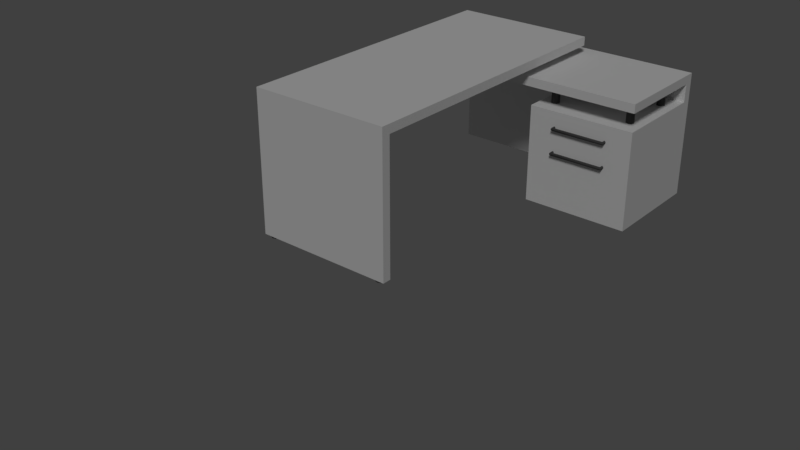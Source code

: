 # Source: desk.blend  (saved by Blender 2.78.0; exported with 4.5.12 LTS)
import bpy
from mathutils import Matrix  # noqa: F401  (used for matrix-valued properties, if any)

bpy.ops.wm.read_factory_settings(use_empty=True)
scene = bpy.context.scene
scene.name = 'Scene'

# ---- collections
col_collection_1 = bpy.data.collections.new('Collection 1'); scene.collection.children.link(col_collection_1)
col_collection_1.hide_render = True
col_collection_1.hide_viewport = True
col_collection_2 = bpy.data.collections.new('Collection 2'); scene.collection.children.link(col_collection_2)
col_collection_2.hide_render = True
col_collection_2.hide_viewport = True
col_collection_3 = bpy.data.collections.new('Collection 3'); scene.collection.children.link(col_collection_3)

# ---- materials (node trees are filled in below, after node groups)
mat_material_001 = bpy.data.materials.new('Material.001')
mat_material_001.alpha_threshold = 0.0
mat_material_001.use_transparent_shadow = False
mat_material_001.diffuse_color = (0.0561, 0.0519, 0.0, 1.0)
mat_material_001.roughness = 0.5
mat_material_002 = bpy.data.materials.new('Material.002')
mat_material_002.alpha_threshold = 0.0
mat_material_002.use_transparent_shadow = False
mat_material_002.diffuse_color = (0.07301, 0.07301, 0.07301, 1.0)
mat_material_002.roughness = 0.5
mat_material = bpy.data.materials.new('Material')
mat_material.alpha_threshold = 0.0
mat_material.use_transparent_shadow = False
mat_material.diffuse_color = (0.0, 0.0, 0.0, 1.0)
mat_material.specular_color = (0.03696, 0.03696, 0.03696)
mat_material.roughness = 0.5
mat_material_007 = bpy.data.materials.new('Material.007')
mat_material_007.alpha_threshold = 0.0
mat_material_007.use_transparent_shadow = False
mat_material_007.roughness = 0.5
mat_material_006 = bpy.data.materials.new('Material.006')
mat_material_006.alpha_threshold = 0.0
mat_material_006.use_transparent_shadow = False
mat_material_006.diffuse_color = (0.07301, 0.07301, 0.07301, 1.0)
mat_material_006.roughness = 0.5
mat_desk_mat = bpy.data.materials.new('desk_mat')
mat_desk_mat.alpha_threshold = 0.0
mat_desk_mat.use_transparent_shadow = False
mat_desk_mat.roughness = 0.5

# ---- material node trees

# ---- world
world_world = bpy.data.worlds.new('World'); scene.world = world_world
world_world.color = (0.05088, 0.05088, 0.05088)
world_world.use_sun_shadow = False
world_world.sun_shadow_jitter_overblur = 0.0
world_world.cycles.sampling_method = 'MANUAL'

# ---- lights
light_hemi = bpy.data.lights.new('Hemi', 'SUN')
light_hemi.transmission_factor = 0.0
light_hemi.angle = 0.1993
light_hemi.energy = 1.0
light_hemi.shadow_buffer_clip_start = 0.5
light_hemi.shadow_soft_size = 0.1
light_hemi.shadow_cascade_max_distance = 1000.0
light_hemi_002 = bpy.data.lights.new('Hemi.002', 'SUN')
light_hemi_002.transmission_factor = 0.0
light_hemi_002.angle = 0.1993
light_hemi_002.energy = 1.0
light_hemi_002.shadow_buffer_clip_start = 0.5
light_hemi_002.shadow_soft_size = 0.1
light_hemi_002.shadow_cascade_max_distance = 1000.0

# ---- meshes
me_plane_015 = bpy.data.meshes.new('Plane.015')
me_plane_015.from_pydata([(0.9438, 0.967, -0.7379), (0.9438, 0.967, -0.2118), (0.3562, 0.967, -0.7382), (0.3562, 0.967, -0.2118), (0.9438, 0.4057, -0.2118), (0.3562, 0.4057, -0.2118), (0.9438, 0.4057, -0.7379), (0.3562, 0.4057, -0.7379)], [], [(4, 1, 3, 5), (7, 2, 0, 6), (4, 5, 7, 6), (1, 4, 6, 0), (5, 3, 2, 7)])
me_plane_015.polygons.foreach_set('use_smooth', [True] * 5)
_uv = me_plane_015.uv_layers.new(name='UVMap')
_uv.uv.foreach_set('vector', [0.6041, 0.1637, 0.6041, 0.024, 0.7566, 0.024, 0.7566, 0.1637, 0.7566, 0.3034, 0.7566, 0.4431, 0.6041, 0.4431, 0.6041, 0.3034, 0.6041, 0.1637, 0.7566, 0.1637, 0.7566, 0.3034, 0.6041, 0.3034, 0.4644, 0.1637, 0.6041, 0.1637, 0.6041, 0.3034, 0.4644, 0.3034, 0.7566, 0.1637, 0.8963, 0.1637, 0.8963, 0.3035, 0.7566, 0.3034])
me_plane_015.materials.append(mat_material_001)
me_plane_015.use_remesh_preserve_volume = False
me_plane_015.use_remesh_preserve_attributes = False
me_plane_015.use_mirror_vertex_groups = False
me_plane_015.update()
me_cylinder_013 = bpy.data.meshes.new('Cylinder.013')
me_cylinder_013.from_pydata([(0.0, 1.0, 0.85), (0.0, 1.0, 2.954), (0.7071, 0.7071, 0.85), (0.7071, 0.7071, 2.954), (1.0, -4.371e-08, 0.85), (1.0, -4.371e-08, 2.954), (0.7071, -0.7071, 0.85), (0.7071, -0.7071, 2.954), (-8.742e-08, -1.0, 0.85), (-8.742e-08, -1.0, 2.954), (-0.7071, -0.7071, 0.85), (-0.7071, -0.7071, 2.954), (-1.0, 1.192e-08, 0.85), (-1.0, 1.192e-08, 2.954), (-0.7071, 0.7071, 0.85), (-0.7071, 0.7071, 2.954)], [], [(0, 1, 3, 2), (2, 3, 5, 4), (4, 5, 7, 6), (6, 7, 9, 8), (8, 9, 11, 10), (10, 11, 13, 12), (12, 13, 15, 14), (14, 15, 1, 0)])
me_cylinder_013.polygons.foreach_set('use_smooth', [True] * 8)
me_cylinder_013.materials.append(mat_material_002)
me_cylinder_013.use_remesh_preserve_volume = False
me_cylinder_013.use_remesh_preserve_attributes = False
me_cylinder_013.use_mirror_vertex_groups = False
me_cylinder_013.update()
me_mesh = bpy.data.meshes.new('Mesh')
me_mesh.from_pydata([(0.0, -0.01633, -0.00529), (0.0, -0.01951, -0.00856), (0.0, -0.02344, -0.00856), (0.0, -0.02662, -0.00529), (0.0, -0.02784, -2.623e-09), (0.0, -0.02662, 0.00529), (0.0, -0.02344, 0.00856), (0.0, -0.01511, 3.262e-09), (0.0, -0.01633, 0.00529), (0.0, -0.01951, 0.00856), (0.1428, 0.02097, 3.172e-09), (0.1442, 0.02097, -0.00529), (0.1476, 0.02097, -0.00856), (0.1518, 0.02097, -0.00856), (0.1552, 0.02097, -0.00529), (0.1564, 0.02097, -2.452e-09), (0.1552, 0.02097, 0.00529), (0.1518, 0.02097, 0.00856), (0.1476, 0.02097, 0.00856), (0.1442, 0.02097, 0.00529), (0.1385, -0.01633, 0.00529), (0.1442, -0.01022, 0.00529), (0.1427, -0.01454, 0.00529), (0.1476, -0.01352, 0.00856), (0.1417, -0.01951, 0.00856), (0.146, -0.01775, 0.00856), (0.1518, -0.01772, 0.00856), (0.1457, -0.02344, 0.00856), (0.15, -0.02176, 0.00856), (0.1488, -0.02662, 0.00529), (0.1552, -0.02098, 0.00529), (0.1532, -0.02497, 0.00529), (0.1501, -0.02784, -2.451e-09), (0.1564, -0.02221, -2.452e-09), (0.1544, -0.02619, -2.43e-09), (0.1552, -0.02098, -0.00529), (0.1488, -0.02662, -0.00529), (0.1532, -0.02497, -0.00529), (0.1457, -0.02344, -0.00856), (0.1518, -0.01772, -0.00856), (0.15, -0.02176, -0.00856), (0.1417, -0.01951, -0.00856), (0.1476, -0.01352, -0.00856), (0.146, -0.01775, -0.00856), (0.1385, -0.01633, -0.00529), (0.1442, -0.01022, -0.00529), (0.1427, -0.01454, -0.00529), (0.1428, -0.009005, 3.172e-09), (0.1373, -0.01511, 3.148e-09), (0.1414, -0.01332, 3.143e-09)], [], [(30, 33, 15, 16), (47, 21, 19, 10), (21, 23, 18, 19), (35, 39, 13, 14), (26, 30, 16, 17), (23, 26, 17, 18), (33, 35, 14, 15), (42, 45, 11, 12), (7, 48, 44, 0), (45, 47, 10, 11), (8, 20, 48, 7), (39, 42, 12, 13), (6, 27, 24, 9), (5, 29, 27, 6), (4, 32, 29, 5), (3, 36, 32, 4), (2, 38, 36, 3), (1, 41, 38, 2), (0, 44, 41, 1), (27, 29, 31, 28), (28, 31, 30, 26), (36, 38, 40, 37), (37, 40, 39, 35), (29, 32, 34, 31), (31, 34, 33, 30), (24, 27, 28, 25), (25, 28, 26, 23), (32, 36, 37, 34), (34, 37, 35, 33), (21, 47, 49, 22), (22, 49, 48, 20), (38, 41, 43, 40), (40, 43, 42, 39), (20, 24, 25, 22), (22, 25, 23, 21), (41, 44, 46, 43), (43, 46, 45, 42), (44, 48, 49, 46), (46, 49, 47, 45), (9, 24, 20, 8)])
me_mesh.polygons.foreach_set('use_smooth', [True] * 40)
me_mesh.materials.append(mat_material_002)
me_mesh.use_remesh_preserve_volume = False
me_mesh.use_remesh_preserve_attributes = False
me_mesh.use_mirror_vertex_groups = False
me_mesh.update()
me_cylinder_002 = bpy.data.meshes.new('Cylinder.002')
me_cylinder_002.from_pydata([(9.537e-07, 1.0, -0.3954), (9.537e-07, 1.0, -2.384e-07), (0.7071, 0.7071, -0.3954), (0.7071, 0.7071, -2.384e-07), (1.0, -4.371e-08, -0.3954), (1.0, -4.371e-08, -2.384e-07), (0.7071, -0.7071, -0.3954), (0.7071, -0.7071, -2.384e-07), (8.663e-07, -1.0, -0.3954), (8.663e-07, -1.0, -2.384e-07), (-0.7071, -0.7071, -0.3954), (-0.7071, -0.7071, -2.384e-07), (-1.0, 1.192e-08, -0.3954), (-1.0, 1.192e-08, -2.384e-07), (-0.7071, 0.7071, -0.3954), (-0.7071, 0.7071, -2.384e-07), (9.537e-07, 1.0, -0.3954), (0.7071, 0.7071, -0.3954), (1.0, -4.371e-08, -0.3954), (0.7071, -0.7071, -0.3954), (8.663e-07, -1.0, -0.3954), (-0.7071, -0.7071, -0.3954), (-1.0, 1.192e-08, -0.3954), (-0.7071, 0.7071, -0.3954)], [], [(0, 1, 3, 2), (2, 3, 5, 4), (4, 5, 7, 6), (6, 7, 9, 8), (8, 9, 11, 10), (10, 11, 13, 12), (12, 13, 15, 14), (14, 15, 1, 0), (12, 14, 23, 22), (2, 4, 18, 17), (8, 10, 21, 20), (14, 0, 16, 23), (0, 2, 17, 16), (4, 6, 19, 18), (10, 12, 22, 21), (6, 8, 20, 19)])
me_cylinder_002.polygons.foreach_set('use_smooth', [True] * 16)
me_cylinder_002.materials.append(mat_material)
me_cylinder_002.use_remesh_preserve_volume = False
me_cylinder_002.use_remesh_preserve_attributes = False
me_cylinder_002.use_mirror_vertex_groups = False
me_cylinder_002.update()
me_cylinder_001 = bpy.data.meshes.new('Cylinder.001')
me_cylinder_001.from_pydata([(9.537e-07, 1.0, -0.3954), (9.537e-07, 1.0, -2.384e-07), (0.7071, 0.7071, -0.3954), (0.7071, 0.7071, -2.384e-07), (1.0, -4.371e-08, -0.3954), (1.0, -4.371e-08, -2.384e-07), (0.7071, -0.7071, -0.3954), (0.7071, -0.7071, -2.384e-07), (8.663e-07, -1.0, -0.3954), (8.663e-07, -1.0, -2.384e-07), (-0.7071, -0.7071, -0.3954), (-0.7071, -0.7071, -2.384e-07), (-1.0, 1.192e-08, -0.3954), (-1.0, 1.192e-08, -2.384e-07), (-0.7071, 0.7071, -0.3954), (-0.7071, 0.7071, -2.384e-07)], [], [(0, 1, 3, 2), (2, 3, 5, 4), (4, 5, 7, 6), (6, 7, 9, 8), (8, 9, 11, 10), (10, 11, 13, 12), (12, 13, 15, 14), (14, 15, 1, 0)])
me_cylinder_001.polygons.foreach_set('use_smooth', [True] * 8)
me_cylinder_001.materials.append(mat_material)
me_cylinder_001.use_remesh_preserve_volume = False
me_cylinder_001.use_remesh_preserve_attributes = False
me_cylinder_001.use_mirror_vertex_groups = False
me_cylinder_001.update()
me_cylinder = bpy.data.meshes.new('Cylinder')
me_cylinder.from_pydata([(0.0, 1.0, -1.0), (0.0, 1.0, 2.954), (0.7071, 0.7071, -1.0), (0.7071, 0.7071, 2.954), (1.0, -4.371e-08, -1.0), (1.0, -4.371e-08, 2.954), (0.7071, -0.7071, -1.0), (0.7071, -0.7071, 2.954), (-8.742e-08, -1.0, -1.0), (-8.742e-08, -1.0, 2.954), (-0.7071, -0.7071, -1.0), (-0.7071, -0.7071, 2.954), (-1.0, 1.192e-08, -1.0), (-1.0, 1.192e-08, 2.954), (-0.7071, 0.7071, -1.0), (-0.7071, 0.7071, 2.954)], [], [(0, 1, 3, 2), (2, 3, 5, 4), (4, 5, 7, 6), (6, 7, 9, 8), (8, 9, 11, 10), (10, 11, 13, 12), (12, 13, 15, 14), (14, 15, 1, 0)])
me_cylinder.polygons.foreach_set('use_smooth', [True] * 8)
me_cylinder.materials.append(mat_material_002)
me_cylinder.use_remesh_preserve_volume = False
me_cylinder.use_remesh_preserve_attributes = False
me_cylinder.use_mirror_vertex_groups = False
me_cylinder.update()
me_plane = bpy.data.meshes.new('Plane')
me_plane.from_pydata([(0.95, 0.9482, -0.75), (0.95, 0.43, -0.75), (0.35, 0.9482, -0.75), (0.35, 0.43, -0.75), (0.65, 0.9482, -0.75), (0.65, 0.43, -0.75), (0.95, 0.9482, -0.74), (0.95, 0.43, -0.74), (0.35, 0.9482, -0.74), (0.35, 0.43, -0.74), (0.65, 0.9482, -0.74), (0.65, 0.43, -0.74), (0.95, 0.4, -0.7), (0.95, 0.4281, -0.7), (0.35, 0.4, -0.7), (0.35, 0.4281, -0.7), (0.95, 0.4, -0.75), (0.95, 0.4281, -0.75), (0.35, 0.4, -0.75), (0.35, 0.4281, -0.75), (0.95, 0.4, -0.3485), (0.95, 0.4281, -0.3485), (0.95, 0.4, -0.2313), (0.95, 0.4281, -0.2313), (0.95, 0.4, -0.6967), (0.95, 0.4, -0.35), (0.95, 0.4281, -0.6967), (0.95, 0.4281, -0.35), (0.35, 0.4, -0.3485), (0.65, 0.4, -0.3485), (0.35, 0.4281, -0.3485), (0.35, 0.4, -0.2313), (0.65, 0.4, -0.2313), (0.35, 0.4281, -0.2313), (0.65, 0.4281, -0.3485), (0.65, 0.4281, -0.2313), (0.35, 0.4, -0.6967), (0.35, 0.4, -0.35), (0.65, 0.4, -0.6967), (0.65, 0.4, -0.35), (0.35, 0.4281, -0.6967), (0.35, 0.4281, -0.35), (0.65, 0.4281, -0.6967), (0.65, 0.4281, -0.35), (0.95, 0.9482, -0.7401), (0.95, 0.9482, -0.2313), (0.95, 0.43, -0.7401), (0.95, 0.43, -0.2313), (0.35, 0.9482, -0.7401), (0.35, 0.9482, -0.2313), (0.35, 0.43, -0.7401), (0.35, 0.43, -0.2313), (0.94, 0.9482, -0.7401), (0.94, 0.9482, -0.2313), (0.94, 0.43, -0.7401), (0.94, 0.43, -0.2313), (0.36, 0.9482, -0.7401), (0.36, 0.9482, -0.2313), (0.36, 0.43, -0.7401), (0.36, 0.43, -0.2313), (0.95, 0.4, -0.2), (0.95, 0.95, -0.2), (0.35, 0.4, -0.2), (0.35, 0.95, -0.2), (0.95, 0.4, -0.23), (0.95, 0.95, -0.23), (0.35, 0.4, -0.23), (0.35, 0.95, -0.23), (-0.45, 0.4, -0.05), (0.95, 0.4, -0.05), (-0.45, 1.0, -0.05), (0.95, 1.0, -0.05), (-0.45, 1.0, -0.1), (0.95, 1.0, -0.1), (-0.45, 1.0, -0.75), (0.95, 1.0, -0.75), (-0.45, -0.8, 0.0), (0.35, -0.8, 0.0), (-0.45, 0.9, 0.0), (0.35, 0.9, 0.0), (-0.45, -0.8, 0.0), (0.35, -0.8, 0.0), (-0.45, -0.8, -0.75), (0.35, -0.8, -0.75), (-0.45, 0.4, -0.1), (0.95, 0.4, -0.1), (-0.45, 1.0, -0.1), (0.95, 1.0, -0.1), (-0.45, 0.95, -0.1), (0.95, 0.95, -0.1), (-0.45, 0.95, -0.75), (0.95, 0.95, -0.75), (-0.45, -0.8, 0.05), (0.35, -0.8, 0.05), (-0.45, 0.9, 0.05), (0.35, 0.9, 0.05), (-0.45, -0.75, 0.0), (0.35, -0.75, 0.0), (-0.45, -0.75, -0.75), (0.35, -0.75, -0.75)], [], [(0, 1, 5, 4), (2, 4, 5, 3), (6, 10, 11, 7), (8, 9, 11, 10), (1, 0, 6, 7), (0, 4, 10, 6), (5, 1, 7, 11), (2, 3, 9, 8), (4, 2, 8, 10), (3, 5, 11, 9), (14, 12, 13, 15), (18, 19, 17, 16), (12, 14, 18, 16), (13, 12, 16, 17), (15, 13, 17, 19), (14, 15, 19, 18), (20, 21, 23, 22), (29, 20, 22, 32), (23, 21, 34, 35), (22, 23, 35, 32), (29, 34, 21, 20), (24, 25, 39, 38), (25, 24, 26, 27), (27, 26, 42, 43), (25, 27, 43, 39), (38, 42, 26, 24), (28, 31, 33, 30), (29, 32, 31, 28), (33, 35, 34, 30), (31, 32, 35, 33), (29, 28, 30, 34), (36, 38, 39, 37), (37, 41, 40, 36), (41, 43, 42, 40), (37, 39, 43, 41), (38, 36, 40, 42), (44, 45, 47, 46), (48, 50, 51, 49), (52, 54, 55, 53), (56, 57, 59, 58), (44, 46, 54, 52), (47, 45, 53, 55), (45, 44, 52, 53), (46, 47, 55, 54), (50, 48, 56, 58), (49, 51, 59, 57), (48, 49, 57, 56), (51, 50, 58, 59), (62, 60, 61, 63), (66, 67, 65, 64), (60, 62, 66, 64), (61, 60, 64, 65), (63, 61, 65, 67), (62, 63, 67, 66), (68, 69, 71, 70), (72, 73, 75, 74), (76, 78, 79, 77), (81, 80, 82, 83), (84, 86, 87, 85), (88, 90, 91, 89), (92, 93, 95, 94), (97, 99, 98, 96), (68, 70, 86, 84), (69, 68, 84, 85), (71, 69, 85, 87), (70, 71, 87, 86), (73, 72, 88, 89), (74, 75, 91, 90), (72, 74, 90, 88), (75, 73, 89, 91), (78, 76, 92, 94), (76, 77, 93, 92), (77, 79, 95, 93), (79, 78, 94, 95), (80, 81, 97, 96), (83, 82, 98, 99), (81, 83, 99, 97), (82, 80, 96, 98)])
me_plane.polygons.foreach_set('use_smooth', [True] * 78)
_uv = me_plane.uv_layers.new(name='UVMap')
_uv.uv.foreach_set('vector', [0.4759, -0.6234, 0.9937, -0.6234, 0.9937, -0.322, 0.4759, -0.322, 0.4759, -0.02059, 0.4759, -0.322, 0.9937, -0.322, 0.9937, -0.02059, 0.9937, -0.02059, 0.9937, 0.2808, 0.4759, 0.2808, 0.4759, -0.02059, 0.9937, 0.5822, 0.4759, 0.5822, 0.4759, 0.2808, 0.9937, 0.2808, -0.5072, 1.103, -0.5072, 1.623, -0.5172, 1.623, -0.5172, 1.103, 1.613, -0.02059, 1.613, 0.2808, 1.603, 0.2808, 1.603, -0.02059, 1.606, 0.8836, 1.606, 0.5822, 1.616, 0.5822, 1.616, 0.8836, -0.5372, 1.623, -0.5372, 1.103, -0.5272, 1.103, -0.5272, 1.623, 1.613, 0.2808, 1.613, 0.5822, 1.603, 0.5822, 1.603, 0.2808, 1.606, 1.185, 1.606, 0.8836, 1.616, 0.8836, 1.616, 1.185, 1.548, 0.5822, 1.548, 1.185, 1.52, 1.185, 1.52, 0.5822, 1.563, -0.02059, 1.535, -0.02059, 1.535, -0.6234, 1.563, -0.6234, 1.457, -0.02059, 1.457, -0.6234, 1.507, -0.6234, 1.507, -0.02059, -0.4111, 1.103, -0.383, 1.103, -0.383, 1.153, -0.4111, 1.153, 1.46, 0.5822, 1.46, 1.185, 1.41, 1.185, 1.41, 0.5822, -0.3549, 1.153, -0.383, 1.153, -0.383, 1.103, -0.3549, 1.103, -0.4111, 1.22, -0.4392, 1.22, -0.4392, 1.103, -0.4111, 1.103, 1.34, -0.322, 1.34, -0.6234, 1.457, -0.6234, 1.457, -0.322, 1.34, -0.02059, 1.457, -0.02059, 1.457, 0.2808, 1.34, 0.2808, 1.535, -0.02059, 1.507, -0.02059, 1.507, -0.322, 1.535, -0.322, 1.576, 0.8836, 1.548, 0.8836, 1.548, 0.5822, 1.576, 0.5822, 0.9937, -0.6234, 1.34, -0.6234, 1.34, -0.322, 0.9937, -0.322, -0.5953, 1.451, -0.5953, 1.103, -0.5672, 1.103, -0.5672, 1.451, 1.34, 0.5822, 0.9937, 0.5822, 0.9937, 0.2808, 1.34, 0.2808, 1.545, 0.5822, 1.517, 0.5822, 1.517, 0.2808, 1.545, 0.2808, 1.573, 0.2808, 1.545, 0.2808, 1.545, -0.02059, 1.573, -0.02059, -0.4392, 1.103, -0.4392, 1.22, -0.4672, 1.22, -0.4672, 1.103, 1.34, -0.322, 1.457, -0.322, 1.457, -0.02059, 1.34, -0.02059, 1.34, 0.5822, 1.34, 0.2808, 1.457, 0.2808, 1.457, 0.5822, 1.535, -0.6234, 1.535, -0.322, 1.507, -0.322, 1.507, -0.6234, 1.576, 0.8836, 1.576, 1.185, 1.548, 1.185, 1.548, 0.8836, 0.9937, -0.02059, 0.9937, -0.322, 1.34, -0.322, 1.34, -0.02059, -0.5953, 1.451, -0.6234, 1.451, -0.6234, 1.103, -0.5953, 1.103, 1.34, -0.02059, 1.34, 0.2808, 0.9937, 0.2808, 0.9937, -0.02059, 1.545, -0.02059, 1.545, 0.2808, 1.517, 0.2808, 1.517, -0.02059, 1.573, 0.2808, 1.573, 0.5822, 1.545, 0.5822, 1.545, 0.2808, -0.115, 1.103, -0.6234, 1.103, -0.6234, 0.5822, -0.115, 0.5822, 1.41, 0.5822, 1.41, 1.103, 0.9019, 1.103, 0.9019, 0.5822, 0.9019, 0.5822, 0.9019, 1.103, 0.3934, 1.103, 0.3934, 0.5822, 0.3934, 1.103, -0.115, 1.103, -0.115, 0.5822, 0.3934, 0.5822, -0.5472, 1.103, -0.5472, 1.623, -0.5572, 1.623, -0.5572, 1.103, -0.5372, 1.103, -0.5372, 1.623, -0.5472, 1.623, -0.5472, 1.103, -0.4872, 1.103, -0.4872, 1.614, -0.4972, 1.614, -0.4972, 1.103, -0.4872, 1.614, -0.4872, 1.103, -0.4772, 1.103, -0.4772, 1.614, -0.5272, 1.623, -0.5272, 1.103, -0.5172, 1.103, -0.5172, 1.623, -0.5672, 1.623, -0.5672, 1.103, -0.5572, 1.103, -0.5572, 1.623, -0.4772, 1.614, -0.4772, 1.103, -0.4672, 1.103, -0.4672, 1.614, -0.4972, 1.103, -0.4972, 1.614, -0.5072, 1.614, -0.5072, 1.103, -0.07375, -0.02059, -0.07375, -0.6234, 0.4759, -0.6234, 0.4759, -0.02059, 0.4759, 0.5822, -0.07375, 0.5822, -0.07375, -0.02059, 0.4759, -0.02059, 1.46, 1.185, 1.46, 0.5822, 1.49, 0.5822, 1.49, 1.185, 1.573, 0.532, 1.573, -0.02059, 1.603, -0.02059, 1.603, 0.532, 1.487, 0.5822, 1.487, -0.02059, 1.517, -0.02059, 1.517, 0.5822, 1.623, -0.6234, 1.623, -0.07082, 1.593, -0.07082, 1.593, -0.6234, 1.076, 2.349, 1.076, 0.2665, 1.983, 0.2665, 1.983, 2.349, 0.583, 0.2665, 0.583, -1.816, 1.566, -1.816, 1.566, 0.2665, -1.836, 0.7128, -1.836, -1.816, -0.6263, -1.816, -0.6263, 0.7128, -1.864, 0.7409, -0.6736, 0.7409, -0.6736, 1.875, -1.864, 1.875, 2.472, 0.2665, 1.566, 0.2665, 1.566, -1.816, 2.472, -1.816, 1.566, 2.349, 0.583, 2.349, 0.583, 0.2665, 1.566, 0.2665, -0.6263, -1.816, 0.583, -1.816, 0.583, 0.7128, -0.6263, 0.7128, 0.4319, 1.903, -0.7018, 1.903, -0.7018, 0.7128, 0.4319, 0.7128, -1.684, 2.795, -1.684, 1.903, -1.609, 1.903, -1.609, 2.795, 2.699, -1.816, 2.699, 0.2665, 2.624, 0.2665, 2.624, -1.816, -1.76, 2.795, -1.76, 1.903, -1.684, 1.903, -1.684, 2.795, 2.624, 2.349, 2.624, 0.2665, 2.699, 0.2665, 2.699, 2.349, 2.775, -1.816, 2.775, 0.2665, 2.699, 0.2665, 2.699, -1.816, 2.699, 2.349, 2.699, 0.2665, 2.775, 0.2665, 2.775, 2.349, -1.76, 1.903, -1.76, 2.87, -1.836, 2.87, -1.836, 1.903, 2.775, 2.572, 2.775, 1.605, 2.85, 1.605, 2.85, 2.572, 0.9677, 0.2964, 0.9677, -2.232, 1.043, -2.232, 1.043, 0.2964, 1.104, -0.8796, 1.104, 0.3104, 1.028, 0.3104, 1.028, -0.8796, 1.043, 0.2964, 1.043, -2.232, 1.119, -2.232, 1.119, 0.2964, 1.043, -3.423, 1.043, -2.232, 0.9677, -2.232, 0.9677, -3.423, 0.5074, 0.7128, 0.5074, 1.903, 0.4319, 1.903, 0.4319, 0.7128, 2.472, 1.903, 2.472, 0.7128, 2.548, 0.7128, 2.548, 1.903, 2.775, 1.605, 2.775, 0.4896, 2.85, 0.4896, 2.85, 1.605, 2.775, 0.4896, 2.775, -0.6261, 2.85, -0.6261, 2.85, 0.4896])
me_plane.materials.append(mat_material_001)
me_plane.use_remesh_preserve_volume = False
me_plane.use_remesh_preserve_attributes = False
me_plane.use_mirror_vertex_groups = False
me_plane.update()
me_plane_014 = bpy.data.meshes.new('Plane.014')
me_plane_014.from_pydata([(-0.45, 0.9, 0.0), (0.35, 0.9, 0.0), (-0.45, -0.8, 0.05), (-0.45, -0.8, -0.75), (0.35, -0.8, -0.75), (-0.45, 0.9, 0.05), (0.35, 0.9, 0.05), (0.35, -0.75, 0.0), (-0.45, -0.75, -0.75), (0.35, -0.75, -0.75), (-0.45, -0.75, 0.0), (0.35, -0.8, 0.05), (-0.45, 0.4, -0.05), (0.95, 0.4, -0.05), (-0.45, 1.0, -0.75), (0.95, 1.0, -0.75), (-0.45, 0.4, -0.1), (0.95, 0.4, -0.1), (-0.45, 1.0, -0.05), (0.95, 1.0, -0.05), (-0.45, 0.95, -0.1), (-0.45, 0.95, -0.75), (0.95, 0.95, -0.7497), (0.95, 0.95, -0.1), (-0.45, 0.95, -0.2), (-0.45, 1.0, -0.2), (0.95, 1.0, -0.2), (0.95, 0.95, -0.2), (0.35, 0.4, -0.05), (0.35, 1.0, -0.05), (0.35, 1.0, -0.75), (0.35, 0.4, -0.1), (0.35, 0.95, -0.75), (0.35, 0.95, -0.1), (0.35, 0.95, -0.2), (0.35, 1.0, -0.2), (0.95, 0.4, -0.2), (0.35, 0.4, -0.2), (0.95, 0.4, -0.7497), (0.35, 0.4, -0.7497)], [], [(10, 0, 1, 7), (11, 2, 3, 4), (2, 11, 6, 5), (7, 9, 8, 10), (7, 1, 6, 11), (1, 0, 5, 6), (4, 3, 8, 9), (11, 4, 9, 7), (3, 2, 10, 8), (0, 10, 2, 5), (35, 26, 15, 30), (28, 12, 16, 31), (19, 13, 17, 23), (30, 15, 22, 32), (25, 14, 21, 24), (26, 19, 23, 27), (12, 18, 20, 16), (31, 33, 23, 17), (28, 13, 19, 29), (15, 26, 27, 22), (18, 25, 24, 20), (33, 34, 27, 23), (29, 19, 26, 35), (18, 29, 35, 25), (20, 24, 34, 33), (12, 28, 29, 18), (16, 20, 33, 31), (14, 30, 32, 21), (13, 28, 31, 17), (24, 21, 32, 34), (25, 35, 30, 14), (36, 27, 34, 37), (39, 32, 22, 38), (36, 37, 39, 38), (27, 36, 38, 22), (37, 34, 32, 39)])
_uv = me_plane_014.uv_layers.new(name='UVMap')
_uv.uv.foreach_set('vector', [0.2509, 0.7478, 0.7142, 0.7478, 0.7142, 0.9724, 0.2509, 0.9724, 0.2509, 0.4742, 0.2509, 0.6988, 0.02631, 0.6988, 0.02631, 0.4742, 0.2509, 0.6988, 0.2509, 0.4742, 0.7283, 0.4742, 0.7283, 0.6988, 0.2509, 0.9724, 0.04035, 0.9724, 0.04035, 0.7478, 0.2509, 0.7478, 0.265, 0.4601, 0.7283, 0.4601, 0.7283, 0.4742, 0.2509, 0.4742, 0.7142, 0.9724, 0.7142, 0.7478, 0.7283, 0.7478, 0.7283, 0.9724, 0.02631, 0.9724, 0.02631, 0.7478, 0.04035, 0.7478, 0.04035, 0.9724, 0.265, 0.9865, 0.04035, 0.9865, 0.04035, 0.9724, 0.2509, 0.9724, 0.04035, 0.7338, 0.265, 0.7338, 0.2509, 0.7478, 0.04035, 0.7478, 0.7283, 0.7128, 0.265, 0.7128, 0.2509, 0.6988, 0.7283, 0.6988, 0.2732, 0.2763, 0.4417, 0.2763, 0.4417, 0.4307, 0.2732, 0.4307, 0.2579, 0.02817, 0.03323, 0.02817, 0.03323, 0.01413, 0.2579, 0.01413, 0.942, 0.08564, 0.7735, 0.08564, 0.7735, 0.0716, 0.928, 0.0716, 0.9437, 0.1526, 0.7752, 0.1526, 0.7752, 0.1386, 0.9437, 0.1386, 0.04855, 0.2763, 0.04855, 0.4307, 0.03451, 0.4307, 0.03451, 0.2763, 0.4517, 0.1637, 0.4517, 0.1256, 0.4644, 0.1383, 0.4644, 0.1637, 0.7754, 0.03992, 0.9439, 0.03992, 0.9298, 0.05396, 0.7754, 0.05396, 0.9659, 0.4887, 0.8115, 0.4887, 0.8115, 0.3202, 0.9659, 0.3202, 0.2579, 0.02817, 0.4263, 0.02817, 0.4263, 0.1966, 0.2579, 0.1966, 0.4517, 0.3035, 0.4517, 0.1637, 0.4644, 0.1637, 0.4644, 0.3034, 0.04855, 0.2341, 0.04855, 0.2763, 0.03451, 0.2763, 0.03451, 0.2482, 0.9421, 0.09586, 0.9421, 0.1239, 0.7736, 0.1239, 0.7736, 0.09586, 0.2732, 0.2341, 0.4417, 0.2341, 0.4417, 0.2763, 0.2732, 0.2763, 0.04855, 0.2341, 0.2732, 0.2341, 0.2732, 0.2763, 0.04855, 0.2763, 0.9432, 0.9753, 0.9151, 0.9753, 0.9151, 0.7507, 0.9432, 0.7507, 0.03323, 0.02817, 0.2579, 0.02817, 0.2579, 0.1966, 0.03323, 0.1966, 0.9659, 0.7133, 0.8115, 0.7133, 0.8115, 0.4887, 0.9659, 0.4887, 0.7466, 0.9753, 0.7466, 0.7507, 0.7607, 0.7507, 0.7607, 0.9753, 0.4263, 0.02817, 0.2579, 0.02817, 0.2579, 0.01413, 0.4263, 0.01413, 0.9151, 0.9753, 0.7607, 0.9753, 0.7607, 0.7507, 0.9151, 0.7507, 0.04855, 0.2763, 0.2732, 0.2763, 0.2732, 0.4307, 0.04855, 0.4307, 0.6041, 0.1637, 0.6041, 0.024, 0.7566, 0.024, 0.7566, 0.1637, 0.7566, 0.3034, 0.7566, 0.4431, 0.6041, 0.4431, 0.6041, 0.3034, 0.6041, 0.1637, 0.7566, 0.1637, 0.7566, 0.3034, 0.6041, 0.3034, 0.4644, 0.1637, 0.6041, 0.1637, 0.6041, 0.3034, 0.4644, 0.3034, 0.7566, 0.1637, 0.8963, 0.1637, 0.8963, 0.3035, 0.7566, 0.3034])
me_plane_014.materials.append(mat_material_007)
me_plane_014.use_remesh_preserve_volume = False
me_plane_014.use_remesh_preserve_attributes = False
me_plane_014.use_mirror_vertex_groups = False
me_plane_014.update()
me_cylinder_008 = bpy.data.meshes.new('Cylinder.008')
me_cylinder_008.from_pydata([(-0.183, -0.3154, 0.1235), (-0.183, -0.3154, 0.1767), (-0.1666, -0.3222, 0.1235), (-0.1666, -0.3222, 0.1767), (-0.1598, -0.3386, 0.1235), (-0.1598, -0.3386, 0.1767), (-0.1666, -0.355, 0.1235), (-0.1666, -0.355, 0.1767), (-0.183, -0.3617, 0.1235), (-0.183, -0.3617, 0.1767), (-0.1994, -0.355, 0.1235), (-0.1994, -0.355, 0.1767), (-0.2061, -0.3386, 0.1235), (-0.2061, -0.3386, 0.1767), (-0.1994, -0.3222, 0.1235), (-0.1994, -0.3222, 0.1767), (-0.7872, -0.3154, 0.1235), (-0.7872, -0.3154, 0.1767), (-0.7709, -0.3222, 0.1235), (-0.7709, -0.3222, 0.1767), (-0.7641, -0.3386, 0.1235), (-0.7641, -0.3386, 0.1767), (-0.7709, -0.355, 0.1235), (-0.7709, -0.355, 0.1767), (-0.7872, -0.3617, 0.1235), (-0.7872, -0.3617, 0.1767), (-0.8036, -0.355, 0.1235), (-0.8036, -0.355, 0.1767), (-0.8104, -0.3386, 0.1235), (-0.8104, -0.3386, 0.1767), (-0.8036, -0.3222, 0.1235), (-0.8036, -0.3222, 0.1767), (-0.7872, 0.01093, 0.1235), (-0.7872, 0.01093, 0.1767), (-0.7709, 0.00415, 0.1235), (-0.7709, 0.00415, 0.1767), (-0.7641, -0.01223, 0.1235), (-0.7641, -0.01223, 0.1767), (-0.7709, -0.02861, 0.1235), (-0.7709, -0.02861, 0.1767), (-0.7872, -0.0354, 0.1235), (-0.7872, -0.0354, 0.1767), (-0.8036, -0.02861, 0.1235), (-0.8036, -0.02861, 0.1767), (-0.8104, -0.01223, 0.1235), (-0.8104, -0.01223, 0.1767), (-0.8036, 0.00415, 0.1235), (-0.8036, 0.00415, 0.1767), (-0.183, 0.01093, 0.1235), (-0.183, 0.01093, 0.1767), (-0.1666, 0.00415, 0.1235), (-0.1666, 0.00415, 0.1767), (-0.1598, -0.01223, 0.1235), (-0.1598, -0.01223, 0.1767), (-0.1666, -0.02861, 0.1235), (-0.1666, -0.02861, 0.1767), (-0.183, -0.0354, 0.1235), (-0.183, -0.0354, 0.1767), (-0.1994, -0.02861, 0.1235), (-0.1994, -0.02861, 0.1767), (-0.2061, -0.01223, 0.1235), (-0.2061, -0.01223, 0.1767), (-0.1994, 0.00415, 0.1235), (-0.1994, 0.00415, 0.1767), (0.3646, -0.4157, -0.1171), (0.366, -0.4157, -0.1224), (0.3694, -0.4157, -0.1256), (0.3736, -0.4157, -0.1256), (0.377, -0.4157, -0.1224), (0.3782, -0.4157, -0.1171), (0.377, -0.4157, -0.1118), (0.3736, -0.4157, -0.1085), (0.3694, -0.4157, -0.1085), (0.366, -0.4157, -0.1118), (0.07897, -0.4157, -0.1171), (0.07763, -0.4157, -0.1224), (0.07418, -0.4157, -0.1256), (0.06998, -0.4157, -0.1256), (0.06663, -0.4157, -0.1224), (0.06536, -0.4157, -0.1171), (0.06663, -0.4157, -0.1118), (0.06998, -0.4157, -0.1085), (0.07418, -0.4157, -0.1085), (0.07763, -0.4157, -0.1118), (0.3646, -0.4157, -0.2562), (0.366, -0.4157, -0.2615), (0.3694, -0.4157, -0.2648), (0.3736, -0.4157, -0.2648), (0.377, -0.4157, -0.2615), (0.3782, -0.4157, -0.2562), (0.377, -0.4157, -0.2509), (0.3736, -0.4157, -0.2476), (0.3694, -0.4157, -0.2476), (0.366, -0.4157, -0.2509), (0.07897, -0.4157, -0.2562), (0.07763, -0.4157, -0.2615), (0.07418, -0.4157, -0.2648), (0.06998, -0.4157, -0.2648), (0.06663, -0.4157, -0.2615), (0.06536, -0.4157, -0.2562), (0.06663, -0.4157, -0.2509), (0.06998, -0.4157, -0.2476), (0.07418, -0.4157, -0.2476), (0.07763, -0.4157, -0.2509), (0.4436, -0.3003, -0.02529), (0.4436, -0.3003, 0.07471), (0.46, -0.307, -0.02529), (0.46, -0.307, 0.07471), (0.4668, -0.3234, -0.02529), (0.4668, -0.3234, 0.07471), (0.46, -0.3398, -0.02529), (0.46, -0.3398, 0.07471), (0.4436, -0.3466, -0.02529), (0.4436, -0.3466, 0.07471), (0.4272, -0.3398, -0.02529), (0.4272, -0.3398, 0.07471), (0.4204, -0.3234, -0.02529), (0.4204, -0.3234, 0.07471), (0.4272, -0.307, -0.02529), (0.4272, -0.307, 0.07471), (0.4436, 0.02317, -0.02529), (0.4436, 0.02317, 0.07471), (0.46, 0.01638, -0.02529), (0.46, 0.01638, 0.07471), (0.4668, -1.013e-09, -0.02529), (0.4668, -1.013e-09, 0.07471), (0.46, -0.01638, -0.02529), (0.46, -0.01638, 0.07471), (0.4436, -0.02317, -0.02529), (0.4436, -0.02317, 0.07471), (0.4272, -0.01638, -0.02529), (0.4272, -0.01638, 0.07471), (0.4204, 2.763e-10, -0.02529), (0.4204, 2.763e-10, 0.07471), (0.4272, 0.01638, -0.02529), (0.4272, 0.01638, 0.07471), (0.0, 0.02317, -0.02529), (0.0, 0.02317, 0.07471), (0.01638, 0.01638, -0.02529), (0.01638, 0.01638, 0.07471), (0.02317, -1.013e-09, -0.02529), (0.02317, -1.013e-09, 0.07471), (0.01638, -0.01638, -0.02529), (0.01638, -0.01638, 0.07471), (-2.025e-09, -0.02317, -0.02529), (-2.025e-09, -0.02317, 0.07471), (-0.01638, -0.01638, -0.02529), (-0.01638, -0.01638, 0.07471), (-0.02317, 2.763e-10, -0.02529), (-0.02317, 2.763e-10, 0.07471), (-0.01638, 0.01638, -0.02529), (-0.01638, 0.01638, 0.07471), (0.0, -0.3003, -0.02529), (0.0, -0.3003, 0.07471), (0.01638, -0.307, -0.02529), (0.01638, -0.307, 0.07471), (0.02317, -0.3234, -0.02529), (0.02317, -0.3234, 0.07471), (0.01638, -0.3398, -0.02529), (0.01638, -0.3398, 0.07471), (-2.025e-09, -0.3466, -0.02529), (-2.025e-09, -0.3466, 0.07471), (-0.01638, -0.3398, -0.02529), (-0.01638, -0.3398, 0.07471), (-0.02317, -0.3234, -0.02529), (-0.02317, -0.3234, 0.07471), (-0.01638, -0.307, -0.02529), (-0.01638, -0.307, 0.07471), (-0.12, -1.589, -0.5853), (-0.12, -1.589, -0.5753), (-0.1036, -1.596, -0.5853), (-0.1036, -1.596, -0.5753), (-0.0968, -1.612, -0.5853), (-0.0968, -1.612, -0.5753), (-0.1036, -1.629, -0.5853), (-0.1036, -1.629, -0.5753), (-0.12, -1.635, -0.5853), (-0.12, -1.635, -0.5753), (-0.1363, -1.629, -0.5853), (-0.1363, -1.629, -0.5753), (-0.1431, -1.612, -0.5853), (-0.1431, -1.612, -0.5753), (-0.1363, -1.596, -0.5853), (-0.1363, -1.596, -0.5753), (-0.8263, -1.589, -0.5853), (-0.8263, -1.589, -0.5753), (-0.8099, -1.596, -0.5853), (-0.8099, -1.596, -0.5753), (-0.8031, -1.612, -0.5853), (-0.8031, -1.612, -0.5753), (-0.8099, -1.629, -0.5853), (-0.8099, -1.629, -0.5753), (-0.8263, -1.635, -0.5853), (-0.8263, -1.635, -0.5753), (-0.8426, -1.629, -0.5853), (-0.8426, -1.629, -0.5753), (-0.8494, -1.612, -0.5853), (-0.8494, -1.612, -0.5753), (-0.8426, -1.596, -0.5853), (-0.8426, -1.596, -0.5753), (0.4893, -0.3701, -0.5853), (0.4893, -0.3701, -0.5753), (0.501, -0.3749, -0.5853), (0.501, -0.3749, -0.5753), (0.5058, -0.3866, -0.5853), (0.5058, -0.3866, -0.5753), (0.501, -0.3984, -0.5853), (0.501, -0.3984, -0.5753), (0.4893, -0.4032, -0.5853), (0.4893, -0.4032, -0.5753), (0.4775, -0.3984, -0.5853), (0.4775, -0.3984, -0.5753), (0.4727, -0.3866, -0.5853), (0.4727, -0.3866, -0.5753), (0.4775, -0.3749, -0.5853), (0.4775, -0.3749, -0.5753), (0.4893, -0.3701, -0.5853), (0.501, -0.3749, -0.5853), (0.5058, -0.3866, -0.5853), (0.501, -0.3984, -0.5853), (0.4893, -0.4032, -0.5853), (0.4775, -0.3984, -0.5853), (0.4727, -0.3866, -0.5853), (0.4775, -0.3749, -0.5853), (0.4893, 0.09714, -0.5853), (0.4893, 0.09714, -0.5753), (0.501, 0.09228, -0.5853), (0.501, 0.09228, -0.5753), (0.5058, 0.08055, -0.5853), (0.5058, 0.08055, -0.5753), (0.501, 0.06883, -0.5853), (0.501, 0.06883, -0.5753), (0.4893, 0.06397, -0.5853), (0.4893, 0.06397, -0.5753), (0.4775, 0.06883, -0.5853), (0.4775, 0.06883, -0.5753), (0.4727, 0.08055, -0.5853), (0.4727, 0.08055, -0.5753), (0.4775, 0.09228, -0.5853), (0.4775, 0.09228, -0.5753), (0.4893, 0.09714, -0.5853), (0.501, 0.09228, -0.5853), (0.5058, 0.08055, -0.5853), (0.501, 0.06883, -0.5853), (0.4893, 0.06397, -0.5853), (0.4775, 0.06883, -0.5853), (0.4727, 0.08055, -0.5853), (0.4775, 0.09228, -0.5853), (-0.04072, 0.09714, -0.5853), (-0.04072, 0.09714, -0.5753), (-0.02899, 0.09228, -0.5853), (-0.02899, 0.09228, -0.5753), (-0.02413, 0.08055, -0.5853), (-0.02413, 0.08055, -0.5753), (-0.02899, 0.06883, -0.5853), (-0.02899, 0.06883, -0.5753), (-0.04072, 0.06397, -0.5853), (-0.04072, 0.06397, -0.5753), (-0.05244, 0.06883, -0.5853), (-0.05244, 0.06883, -0.5753), (-0.0573, 0.08055, -0.5853), (-0.0573, 0.08055, -0.5753), (-0.05244, 0.09228, -0.5853), (-0.05244, 0.09228, -0.5753), (-0.04072, 0.09714, -0.5853), (-0.02899, 0.09228, -0.5853), (-0.02413, 0.08055, -0.5853), (-0.02899, 0.06883, -0.5853), (-0.04072, 0.06397, -0.5853), (-0.05244, 0.06883, -0.5853), (-0.0573, 0.08055, -0.5853), (-0.05244, 0.09228, -0.5853), (-0.04072, -0.3701, -0.5853), (-0.04072, -0.3701, -0.5753), (-0.02899, -0.3749, -0.5853), (-0.02899, -0.3749, -0.5753), (-0.02413, -0.3866, -0.5853), (-0.02413, -0.3866, -0.5753), (-0.02899, -0.3984, -0.5853), (-0.02899, -0.3984, -0.5753), (-0.04072, -0.4032, -0.5853), (-0.04072, -0.4032, -0.5753), (-0.05244, -0.3984, -0.5853), (-0.05244, -0.3984, -0.5753), (-0.0573, -0.3866, -0.5853), (-0.0573, -0.3866, -0.5753), (-0.05244, -0.3749, -0.5853), (-0.05244, -0.3749, -0.5753), (-0.04072, -0.3701, -0.5853), (-0.02899, -0.3749, -0.5853), (-0.02413, -0.3866, -0.5853), (-0.02899, -0.3984, -0.5853), (-0.04072, -0.4032, -0.5853), (-0.05244, -0.3984, -0.5853), (-0.0573, -0.3866, -0.5853), (-0.05244, -0.3749, -0.5853), (0.3646, -0.453, -0.1118), (0.3662, -0.4514, -0.1118), (0.3694, -0.4546, -0.1085), (0.3678, -0.4562, -0.1085), (0.3734, -0.4585, -0.1085), (0.3717, -0.4601, -0.1085), (0.3749, -0.4633, -0.1118), (0.3766, -0.4617, -0.1118), (0.3761, -0.4645, -0.1171), (0.3778, -0.4629, -0.1171), (0.3766, -0.4617, -0.1224), (0.3749, -0.4633, -0.1224), (0.3717, -0.4601, -0.1256), (0.3734, -0.4585, -0.1256), (0.3678, -0.4562, -0.1256), (0.3694, -0.4546, -0.1256), (0.3646, -0.453, -0.1224), (0.3662, -0.4514, -0.1224), (0.365, -0.4502, -0.1171), (0.3634, -0.4518, -0.1171), (0.07737, -0.4514, -0.1118), (0.07899, -0.453, -0.1118), (0.07581, -0.4562, -0.1085), (0.07418, -0.4546, -0.1085), (0.07187, -0.4601, -0.1085), (0.07023, -0.4585, -0.1085), (0.06705, -0.4617, -0.1118), (0.06869, -0.4633, -0.1118), (0.06583, -0.4629, -0.1171), (0.06748, -0.4645, -0.1171), (0.06869, -0.4633, -0.1224), (0.06705, -0.4617, -0.1224), (0.07023, -0.4585, -0.1256), (0.07187, -0.4601, -0.1256), (0.07418, -0.4546, -0.1256), (0.07581, -0.4562, -0.1256), (0.07737, -0.4514, -0.1224), (0.07899, -0.453, -0.1224), (0.0802, -0.4518, -0.1171), (0.07859, -0.4502, -0.1171), (0.3646, -0.453, -0.2509), (0.3662, -0.4514, -0.2509), (0.3694, -0.4546, -0.2476), (0.3678, -0.4562, -0.2476), (0.3734, -0.4585, -0.2476), (0.3717, -0.4601, -0.2476), (0.3749, -0.4633, -0.2509), (0.3766, -0.4617, -0.2509), (0.3761, -0.4645, -0.2562), (0.3778, -0.4629, -0.2562), (0.3766, -0.4617, -0.2615), (0.3749, -0.4633, -0.2615), (0.3717, -0.4601, -0.2648), (0.3734, -0.4585, -0.2648), (0.3678, -0.4562, -0.2648), (0.3694, -0.4546, -0.2648), (0.3646, -0.453, -0.2615), (0.3662, -0.4514, -0.2615), (0.365, -0.4502, -0.2562), (0.3634, -0.4518, -0.2562), (0.07737, -0.4514, -0.2509), (0.07899, -0.453, -0.2509), (0.07581, -0.4562, -0.2476), (0.07418, -0.4546, -0.2476), (0.07187, -0.4601, -0.2476), (0.07023, -0.4585, -0.2476), (0.06705, -0.4617, -0.2509), (0.06869, -0.4633, -0.2509), (0.06583, -0.4629, -0.2562), (0.06748, -0.4645, -0.2562), (0.06869, -0.4633, -0.2615), (0.06705, -0.4617, -0.2615), (0.07023, -0.4585, -0.2648), (0.07187, -0.4601, -0.2648), (0.07418, -0.4546, -0.2648), (0.07581, -0.4562, -0.2648), (0.07737, -0.4514, -0.2615), (0.07899, -0.453, -0.2615), (0.0802, -0.4518, -0.2562), (0.07859, -0.4502, -0.2562)], [], [(0, 1, 3, 2), (2, 3, 5, 4), (4, 5, 7, 6), (6, 7, 9, 8), (8, 9, 11, 10), (10, 11, 13, 12), (12, 13, 15, 14), (14, 15, 1, 0), (16, 17, 19, 18), (18, 19, 21, 20), (20, 21, 23, 22), (22, 23, 25, 24), (24, 25, 27, 26), (26, 27, 29, 28), (28, 29, 31, 30), (30, 31, 17, 16), (32, 33, 35, 34), (34, 35, 37, 36), (36, 37, 39, 38), (38, 39, 41, 40), (40, 41, 43, 42), (42, 43, 45, 44), (44, 45, 47, 46), (46, 47, 33, 32), (48, 49, 51, 50), (50, 51, 53, 52), (52, 53, 55, 54), (54, 55, 57, 56), (56, 57, 59, 58), (58, 59, 61, 60), (60, 61, 63, 62), (62, 63, 49, 48), (299, 318, 320, 301), (308, 329, 331, 310), (310, 331, 333, 312), (302, 323, 325, 304), (307, 326, 329, 308), (304, 325, 326, 307), (315, 334, 317, 296), (312, 333, 334, 315), (300, 71, 72, 298), (313, 314, 64, 65), (296, 317, 318, 299), (309, 67, 68, 306), (311, 66, 67, 309), (298, 72, 73, 297), (319, 316, 83, 82), (306, 68, 69, 305), (303, 70, 71, 300), (301, 320, 323, 302), (313, 65, 66, 311), (322, 321, 81, 80), (332, 330, 76, 75), (332, 75, 74, 335), (327, 324, 79, 78), (330, 328, 77, 76), (328, 327, 78, 77), (321, 319, 82, 81), (84, 354, 337, 93), (74, 83, 316, 335), (324, 322, 80, 79), (305, 69, 70, 303), (339, 358, 360, 341), (348, 369, 371, 350), (350, 371, 373, 352), (342, 363, 365, 344), (347, 366, 369, 348), (344, 365, 366, 347), (355, 374, 357, 336), (352, 373, 374, 355), (340, 91, 92, 338), (353, 354, 84, 85), (336, 357, 358, 339), (349, 87, 88, 346), (351, 86, 87, 349), (338, 92, 93, 337), (359, 356, 103, 102), (346, 88, 89, 345), (343, 90, 91, 340), (341, 360, 363, 342), (353, 85, 86, 351), (362, 361, 101, 100), (372, 370, 96, 95), (372, 95, 94, 375), (367, 364, 99, 98), (370, 368, 97, 96), (368, 367, 98, 97), (361, 359, 102, 101), (94, 103, 356, 375), (364, 362, 100, 99), (345, 89, 90, 343), (104, 105, 107, 106), (106, 107, 109, 108), (108, 109, 111, 110), (110, 111, 113, 112), (112, 113, 115, 114), (114, 115, 117, 116), (116, 117, 119, 118), (118, 119, 105, 104), (120, 121, 123, 122), (122, 123, 125, 124), (124, 125, 127, 126), (126, 127, 129, 128), (128, 129, 131, 130), (130, 131, 133, 132), (132, 133, 135, 134), (134, 135, 121, 120), (136, 137, 139, 138), (138, 139, 141, 140), (140, 141, 143, 142), (142, 143, 145, 144), (144, 145, 147, 146), (146, 147, 149, 148), (148, 149, 151, 150), (150, 151, 137, 136), (152, 153, 155, 154), (154, 155, 157, 156), (156, 157, 159, 158), (158, 159, 161, 160), (160, 161, 163, 162), (162, 163, 165, 164), (164, 165, 167, 166), (166, 167, 153, 152), (168, 169, 171, 170), (170, 171, 173, 172), (172, 173, 175, 174), (174, 175, 177, 176), (176, 177, 179, 178), (178, 179, 181, 180), (180, 181, 183, 182), (182, 183, 169, 168), (184, 185, 187, 186), (186, 187, 189, 188), (188, 189, 191, 190), (190, 191, 193, 192), (192, 193, 195, 194), (194, 195, 197, 196), (196, 197, 199, 198), (198, 199, 185, 184), (200, 201, 203, 202), (202, 203, 205, 204), (204, 205, 207, 206), (206, 207, 209, 208), (208, 209, 211, 210), (210, 211, 213, 212), (212, 213, 215, 214), (214, 215, 201, 200), (212, 214, 223, 222), (202, 204, 218, 217), (208, 210, 221, 220), (214, 200, 216, 223), (200, 202, 217, 216), (204, 206, 219, 218), (210, 212, 222, 221), (206, 208, 220, 219), (224, 225, 227, 226), (226, 227, 229, 228), (228, 229, 231, 230), (230, 231, 233, 232), (232, 233, 235, 234), (234, 235, 237, 236), (236, 237, 239, 238), (238, 239, 225, 224), (236, 238, 247, 246), (226, 228, 242, 241), (232, 234, 245, 244), (238, 224, 240, 247), (224, 226, 241, 240), (228, 230, 243, 242), (234, 236, 246, 245), (230, 232, 244, 243), (248, 249, 251, 250), (250, 251, 253, 252), (252, 253, 255, 254), (254, 255, 257, 256), (256, 257, 259, 258), (258, 259, 261, 260), (260, 261, 263, 262), (262, 263, 249, 248), (260, 262, 271, 270), (250, 252, 266, 265), (256, 258, 269, 268), (262, 248, 264, 271), (248, 250, 265, 264), (252, 254, 267, 266), (258, 260, 270, 269), (254, 256, 268, 267), (272, 273, 275, 274), (274, 275, 277, 276), (276, 277, 279, 278), (278, 279, 281, 280), (280, 281, 283, 282), (282, 283, 285, 284), (284, 285, 287, 286), (286, 287, 273, 272), (284, 286, 295, 294), (274, 276, 290, 289), (280, 282, 293, 292), (286, 272, 288, 295), (272, 274, 289, 288), (276, 278, 291, 290), (282, 284, 294, 293), (278, 280, 292, 291), (301, 302, 303, 300), (307, 308, 309, 306), (302, 304, 305, 303), (299, 301, 300, 298), (304, 307, 306, 305), (315, 296, 297, 314), (308, 310, 311, 309), (296, 299, 298, 297), (310, 312, 313, 311), (312, 315, 314, 313), (321, 322, 323, 320), (327, 328, 329, 326), (322, 324, 325, 323), (319, 321, 320, 318), (324, 327, 326, 325), (335, 316, 317, 334), (328, 330, 331, 329), (316, 319, 318, 317), (330, 332, 333, 331), (332, 335, 334, 333), (341, 342, 343, 340), (347, 348, 349, 346), (342, 344, 345, 343), (339, 341, 340, 338), (344, 347, 346, 345), (355, 336, 337, 354), (348, 350, 351, 349), (336, 339, 338, 337), (350, 352, 353, 351), (352, 355, 354, 353), (361, 362, 363, 360), (367, 368, 369, 366), (362, 364, 365, 363), (359, 361, 360, 358), (364, 367, 366, 365), (375, 356, 357, 374), (368, 370, 371, 369), (356, 359, 358, 357), (370, 372, 373, 371), (372, 375, 374, 373), (64, 314, 297, 73)])
me_cylinder_008.polygons.foreach_set('use_smooth', [True] * 244)
me_cylinder_008.materials.append(mat_material_006)
me_cylinder_008.use_remesh_preserve_volume = False
me_cylinder_008.use_remesh_preserve_attributes = False
me_cylinder_008.use_mirror_vertex_groups = False
me_cylinder_008.update()
me_desk = bpy.data.meshes.new('desk')
me_desk.from_pydata([(-0.45, 0.9, 0.0), (0.35, 0.9, 0.0), (-0.45, -0.8, 0.05), (-0.45, -0.8, -0.75), (0.35, -0.8, -0.75), (-0.45, 0.9, 0.05), (0.35, 0.9, 0.05), (0.35, -0.75, 0.0), (-0.45, -0.75, -0.75), (0.35, -0.75, -0.75), (-0.45, -0.75, 0.0), (0.35, -0.8, 0.05), (-0.45, 0.4, -0.05), (0.95, 0.4, -0.05), (-0.45, 1.0, -0.75), (0.95, 1.0, -0.75), (-0.45, 0.4, -0.1), (0.95, 0.4, -0.1), (-0.45, 1.0, -0.05), (0.95, 1.0, -0.05), (-0.45, 0.95, -0.1), (-0.45, 0.95, -0.75), (0.95, 0.95, -0.7497), (0.95, 0.95, -0.1), (-0.45, 0.95, -0.2), (-0.45, 1.0, -0.2), (0.95, 1.0, -0.2), (0.95, 0.95, -0.2), (0.35, 0.4, -0.05), (0.35, 1.0, -0.05), (0.35, 1.0, -0.75), (0.35, 0.4, -0.1), (0.35, 0.95, -0.75), (0.35, 0.95, -0.1), (0.35, 0.95, -0.2), (0.35, 1.0, -0.2), (0.95, 0.4, -0.2), (0.35, 0.4, -0.2), (0.95, 0.4, -0.7497), (0.35, 0.4, -0.7497)], [], [(10, 0, 1, 7), (11, 2, 3, 4), (2, 11, 6, 5), (7, 9, 8, 10), (7, 1, 6, 11), (1, 0, 5, 6), (4, 3, 8, 9), (11, 4, 9, 7), (3, 2, 10, 8), (0, 10, 2, 5), (35, 26, 15, 30), (28, 12, 16, 31), (19, 13, 17, 23), (30, 15, 22, 32), (25, 14, 21, 24), (26, 19, 23, 27), (12, 18, 20, 16), (31, 33, 23, 17), (28, 13, 19, 29), (15, 26, 27, 22), (18, 25, 24, 20), (33, 34, 27, 23), (29, 19, 26, 35), (18, 29, 35, 25), (20, 24, 34, 33), (12, 28, 29, 18), (16, 20, 33, 31), (14, 30, 32, 21), (13, 28, 31, 17), (24, 21, 32, 34), (25, 35, 30, 14), (36, 27, 34, 37), (39, 32, 22, 38), (36, 37, 39, 38), (27, 36, 38, 22), (37, 34, 32, 39)])
me_desk.polygons.foreach_set('use_smooth', [True] * 36)
_uv = me_desk.uv_layers.new(name='UVMap')
_uv.uv.foreach_set('vector', [0.2509, 0.7478, 0.7142, 0.7478, 0.7142, 0.9724, 0.2509, 0.9724, 0.2509, 0.4742, 0.2509, 0.6988, 0.02631, 0.6988, 0.02631, 0.4742, 0.2509, 0.6988, 0.2509, 0.4742, 0.7283, 0.4742, 0.7283, 0.6988, 0.2509, 0.9724, 0.04035, 0.9724, 0.04035, 0.7478, 0.2509, 0.7478, 0.265, 0.4601, 0.7283, 0.4601, 0.7283, 0.4742, 0.2509, 0.4742, 0.7142, 0.9724, 0.7142, 0.7478, 0.7283, 0.7478, 0.7283, 0.9724, 0.02631, 0.9724, 0.02631, 0.7478, 0.04035, 0.7478, 0.04035, 0.9724, 0.265, 0.9865, 0.04035, 0.9865, 0.04035, 0.9724, 0.2509, 0.9724, 0.04035, 0.7338, 0.265, 0.7338, 0.2509, 0.7478, 0.04035, 0.7478, 0.7283, 0.7128, 0.265, 0.7128, 0.2509, 0.6988, 0.7283, 0.6988, 0.2732, 0.2763, 0.4417, 0.2763, 0.4417, 0.4307, 0.2732, 0.4307, 0.2579, 0.02817, 0.03323, 0.02817, 0.03323, 0.01413, 0.2579, 0.01413, 0.942, 0.08564, 0.7735, 0.08564, 0.7735, 0.0716, 0.928, 0.0716, 0.9437, 0.1526, 0.7752, 0.1526, 0.7752, 0.1386, 0.9437, 0.1386, 0.04855, 0.2763, 0.04855, 0.4307, 0.03451, 0.4307, 0.03451, 0.2763, 0.4517, 0.1637, 0.4517, 0.1256, 0.4644, 0.1383, 0.4644, 0.1637, 0.7754, 0.03992, 0.9439, 0.03992, 0.9298, 0.05396, 0.7754, 0.05396, 0.9659, 0.4887, 0.8115, 0.4887, 0.8115, 0.3202, 0.9659, 0.3202, 0.2579, 0.02817, 0.4263, 0.02817, 0.4263, 0.1966, 0.2579, 0.1966, 0.4517, 0.3035, 0.4517, 0.1637, 0.4644, 0.1637, 0.4644, 0.3034, 0.04855, 0.2341, 0.04855, 0.2763, 0.03451, 0.2763, 0.03451, 0.2482, 0.9421, 0.09586, 0.9421, 0.1239, 0.7736, 0.1239, 0.7736, 0.09586, 0.2732, 0.2341, 0.4417, 0.2341, 0.4417, 0.2763, 0.2732, 0.2763, 0.04855, 0.2341, 0.2732, 0.2341, 0.2732, 0.2763, 0.04855, 0.2763, 0.9432, 0.9753, 0.9151, 0.9753, 0.9151, 0.7507, 0.9432, 0.7507, 0.03323, 0.02817, 0.2579, 0.02817, 0.2579, 0.1966, 0.03323, 0.1966, 0.9659, 0.7133, 0.8115, 0.7133, 0.8115, 0.4887, 0.9659, 0.4887, 0.7466, 0.9753, 0.7466, 0.7507, 0.7607, 0.7507, 0.7607, 0.9753, 0.4263, 0.02817, 0.2579, 0.02817, 0.2579, 0.01413, 0.4263, 0.01413, 0.9151, 0.9753, 0.7607, 0.9753, 0.7607, 0.7507, 0.9151, 0.7507, 0.04855, 0.2763, 0.2732, 0.2763, 0.2732, 0.4307, 0.04855, 0.4307, 0.6041, 0.1637, 0.6041, 0.024, 0.7566, 0.024, 0.7566, 0.1637, 0.7566, 0.3034, 0.7566, 0.4431, 0.6041, 0.4431, 0.6041, 0.3034, 0.6041, 0.1637, 0.7566, 0.1637, 0.7566, 0.3034, 0.6041, 0.3034, 0.4644, 0.1637, 0.6041, 0.1637, 0.6041, 0.3034, 0.4644, 0.3034, 0.7566, 0.1637, 0.8963, 0.1637, 0.8963, 0.3035, 0.7566, 0.3034])
me_desk.materials.append(mat_desk_mat)
me_desk.use_remesh_preserve_volume = False
me_desk.use_remesh_preserve_attributes = False
me_desk.use_mirror_vertex_groups = False
me_desk.update()
me_desk_mp = bpy.data.meshes.new('desk_mp')
me_desk_mp.from_pydata([(-0.183, -0.3154, 0.1235), (-0.183, -0.3154, 0.1767), (-0.1666, -0.3222, 0.1235), (-0.1666, -0.3222, 0.1767), (-0.1598, -0.3386, 0.1235), (-0.1598, -0.3386, 0.1767), (-0.1666, -0.355, 0.1235), (-0.1666, -0.355, 0.1767), (-0.183, -0.3617, 0.1235), (-0.183, -0.3617, 0.1767), (-0.1994, -0.355, 0.1235), (-0.1994, -0.355, 0.1767), (-0.2061, -0.3386, 0.1235), (-0.2061, -0.3386, 0.1767), (-0.1994, -0.3222, 0.1235), (-0.1994, -0.3222, 0.1767), (-0.7872, -0.3154, 0.1235), (-0.7872, -0.3154, 0.1767), (-0.7709, -0.3222, 0.1235), (-0.7709, -0.3222, 0.1767), (-0.7641, -0.3386, 0.1235), (-0.7641, -0.3386, 0.1767), (-0.7709, -0.355, 0.1235), (-0.7709, -0.355, 0.1767), (-0.7872, -0.3617, 0.1235), (-0.7872, -0.3617, 0.1767), (-0.8036, -0.355, 0.1235), (-0.8036, -0.355, 0.1767), (-0.8104, -0.3386, 0.1235), (-0.8104, -0.3386, 0.1767), (-0.8036, -0.3222, 0.1235), (-0.8036, -0.3222, 0.1767), (-0.7872, 0.01093, 0.1235), (-0.7872, 0.01093, 0.1767), (-0.7709, 0.00415, 0.1235), (-0.7709, 0.00415, 0.1767), (-0.7641, -0.01223, 0.1235), (-0.7641, -0.01223, 0.1767), (-0.7709, -0.02861, 0.1235), (-0.7709, -0.02861, 0.1767), (-0.7872, -0.0354, 0.1235), (-0.7872, -0.0354, 0.1767), (-0.8036, -0.02861, 0.1235), (-0.8036, -0.02861, 0.1767), (-0.8104, -0.01223, 0.1235), (-0.8104, -0.01223, 0.1767), (-0.8036, 0.00415, 0.1235), (-0.8036, 0.00415, 0.1767), (-0.183, 0.01093, 0.1235), (-0.183, 0.01093, 0.1767), (-0.1666, 0.00415, 0.1235), (-0.1666, 0.00415, 0.1767), (-0.1598, -0.01223, 0.1235), (-0.1598, -0.01223, 0.1767), (-0.1666, -0.02861, 0.1235), (-0.1666, -0.02861, 0.1767), (-0.183, -0.0354, 0.1235), (-0.183, -0.0354, 0.1767), (-0.1994, -0.02861, 0.1235), (-0.1994, -0.02861, 0.1767), (-0.2061, -0.01223, 0.1235), (-0.2061, -0.01223, 0.1767), (-0.1994, 0.00415, 0.1235), (-0.1994, 0.00415, 0.1767), (0.3646, -0.4157, -0.1171), (0.366, -0.4157, -0.1224), (0.3694, -0.4157, -0.1256), (0.3736, -0.4157, -0.1256), (0.377, -0.4157, -0.1224), (0.3782, -0.4157, -0.1171), (0.377, -0.4157, -0.1118), (0.3736, -0.4157, -0.1085), (0.3694, -0.4157, -0.1085), (0.366, -0.4157, -0.1118), (0.07897, -0.4157, -0.1171), (0.07763, -0.4157, -0.1224), (0.07418, -0.4157, -0.1256), (0.06998, -0.4157, -0.1256), (0.06663, -0.4157, -0.1224), (0.06536, -0.4157, -0.1171), (0.06663, -0.4157, -0.1118), (0.06998, -0.4157, -0.1085), (0.07418, -0.4157, -0.1085), (0.07763, -0.4157, -0.1118), (0.3646, -0.4157, -0.2562), (0.366, -0.4157, -0.2615), (0.3694, -0.4157, -0.2648), (0.3736, -0.4157, -0.2648), (0.377, -0.4157, -0.2615), (0.3782, -0.4157, -0.2562), (0.377, -0.4157, -0.2509), (0.3736, -0.4157, -0.2476), (0.3694, -0.4157, -0.2476), (0.366, -0.4157, -0.2509), (0.07897, -0.4157, -0.2562), (0.07763, -0.4157, -0.2615), (0.07418, -0.4157, -0.2648), (0.06998, -0.4157, -0.2648), (0.06663, -0.4157, -0.2615), (0.06536, -0.4157, -0.2562), (0.06663, -0.4157, -0.2509), (0.06998, -0.4157, -0.2476), (0.07418, -0.4157, -0.2476), (0.07763, -0.4157, -0.2509), (0.4436, -0.3003, -0.02529), (0.4436, -0.3003, 0.07471), (0.46, -0.307, -0.02529), (0.46, -0.307, 0.07471), (0.4668, -0.3234, -0.02529), (0.4668, -0.3234, 0.07471), (0.46, -0.3398, -0.02529), (0.46, -0.3398, 0.07471), (0.4436, -0.3466, -0.02529), (0.4436, -0.3466, 0.07471), (0.4272, -0.3398, -0.02529), (0.4272, -0.3398, 0.07471), (0.4204, -0.3234, -0.02529), (0.4204, -0.3234, 0.07471), (0.4272, -0.307, -0.02529), (0.4272, -0.307, 0.07471), (0.4436, 0.02317, -0.02529), (0.4436, 0.02317, 0.07471), (0.46, 0.01638, -0.02529), (0.46, 0.01638, 0.07471), (0.4668, -1.013e-09, -0.02529), (0.4668, -1.013e-09, 0.07471), (0.46, -0.01638, -0.02529), (0.46, -0.01638, 0.07471), (0.4436, -0.02317, -0.02529), (0.4436, -0.02317, 0.07471), (0.4272, -0.01638, -0.02529), (0.4272, -0.01638, 0.07471), (0.4204, 2.763e-10, -0.02529), (0.4204, 2.763e-10, 0.07471), (0.4272, 0.01638, -0.02529), (0.4272, 0.01638, 0.07471), (0.0, 0.02317, -0.02529), (0.0, 0.02317, 0.07471), (0.01638, 0.01638, -0.02529), (0.01638, 0.01638, 0.07471), (0.02317, -1.013e-09, -0.02529), (0.02317, -1.013e-09, 0.07471), (0.01638, -0.01638, -0.02529), (0.01638, -0.01638, 0.07471), (-2.025e-09, -0.02317, -0.02529), (-2.025e-09, -0.02317, 0.07471), (-0.01638, -0.01638, -0.02529), (-0.01638, -0.01638, 0.07471), (-0.02317, 2.763e-10, -0.02529), (-0.02317, 2.763e-10, 0.07471), (-0.01638, 0.01638, -0.02529), (-0.01638, 0.01638, 0.07471), (0.0, -0.3003, -0.02529), (0.0, -0.3003, 0.07471), (0.01638, -0.307, -0.02529), (0.01638, -0.307, 0.07471), (0.02317, -0.3234, -0.02529), (0.02317, -0.3234, 0.07471), (0.01638, -0.3398, -0.02529), (0.01638, -0.3398, 0.07471), (-2.025e-09, -0.3466, -0.02529), (-2.025e-09, -0.3466, 0.07471), (-0.01638, -0.3398, -0.02529), (-0.01638, -0.3398, 0.07471), (-0.02317, -0.3234, -0.02529), (-0.02317, -0.3234, 0.07471), (-0.01638, -0.307, -0.02529), (-0.01638, -0.307, 0.07471), (-0.12, -1.589, -0.5853), (-0.12, -1.589, -0.5753), (-0.1036, -1.596, -0.5853), (-0.1036, -1.596, -0.5753), (-0.0968, -1.612, -0.5853), (-0.0968, -1.612, -0.5753), (-0.1036, -1.629, -0.5853), (-0.1036, -1.629, -0.5753), (-0.12, -1.635, -0.5853), (-0.12, -1.635, -0.5753), (-0.1363, -1.629, -0.5853), (-0.1363, -1.629, -0.5753), (-0.1431, -1.612, -0.5853), (-0.1431, -1.612, -0.5753), (-0.1363, -1.596, -0.5853), (-0.1363, -1.596, -0.5753), (-0.8263, -1.589, -0.5853), (-0.8263, -1.589, -0.5753), (-0.8099, -1.596, -0.5853), (-0.8099, -1.596, -0.5753), (-0.8031, -1.612, -0.5853), (-0.8031, -1.612, -0.5753), (-0.8099, -1.629, -0.5853), (-0.8099, -1.629, -0.5753), (-0.8263, -1.635, -0.5853), (-0.8263, -1.635, -0.5753), (-0.8426, -1.629, -0.5853), (-0.8426, -1.629, -0.5753), (-0.8494, -1.612, -0.5853), (-0.8494, -1.612, -0.5753), (-0.8426, -1.596, -0.5853), (-0.8426, -1.596, -0.5753), (0.4893, -0.3701, -0.5853), (0.4893, -0.3701, -0.5753), (0.501, -0.3749, -0.5853), (0.501, -0.3749, -0.5753), (0.5058, -0.3866, -0.5853), (0.5058, -0.3866, -0.5753), (0.501, -0.3984, -0.5853), (0.501, -0.3984, -0.5753), (0.4893, -0.4032, -0.5853), (0.4893, -0.4032, -0.5753), (0.4775, -0.3984, -0.5853), (0.4775, -0.3984, -0.5753), (0.4727, -0.3866, -0.5853), (0.4727, -0.3866, -0.5753), (0.4775, -0.3749, -0.5853), (0.4775, -0.3749, -0.5753), (0.4893, -0.3701, -0.5853), (0.501, -0.3749, -0.5853), (0.5058, -0.3866, -0.5853), (0.501, -0.3984, -0.5853), (0.4893, -0.4032, -0.5853), (0.4775, -0.3984, -0.5853), (0.4727, -0.3866, -0.5853), (0.4775, -0.3749, -0.5853), (0.4893, 0.09714, -0.5853), (0.4893, 0.09714, -0.5753), (0.501, 0.09228, -0.5853), (0.501, 0.09228, -0.5753), (0.5058, 0.08055, -0.5853), (0.5058, 0.08055, -0.5753), (0.501, 0.06883, -0.5853), (0.501, 0.06883, -0.5753), (0.4893, 0.06397, -0.5853), (0.4893, 0.06397, -0.5753), (0.4775, 0.06883, -0.5853), (0.4775, 0.06883, -0.5753), (0.4727, 0.08055, -0.5853), (0.4727, 0.08055, -0.5753), (0.4775, 0.09228, -0.5853), (0.4775, 0.09228, -0.5753), (0.4893, 0.09714, -0.5853), (0.501, 0.09228, -0.5853), (0.5058, 0.08055, -0.5853), (0.501, 0.06883, -0.5853), (0.4893, 0.06397, -0.5853), (0.4775, 0.06883, -0.5853), (0.4727, 0.08055, -0.5853), (0.4775, 0.09228, -0.5853), (-0.04072, 0.09714, -0.5853), (-0.04072, 0.09714, -0.5753), (-0.02899, 0.09228, -0.5853), (-0.02899, 0.09228, -0.5753), (-0.02413, 0.08055, -0.5853), (-0.02413, 0.08055, -0.5753), (-0.02899, 0.06883, -0.5853), (-0.02899, 0.06883, -0.5753), (-0.04072, 0.06397, -0.5853), (-0.04072, 0.06397, -0.5753), (-0.05244, 0.06883, -0.5853), (-0.05244, 0.06883, -0.5753), (-0.0573, 0.08055, -0.5853), (-0.0573, 0.08055, -0.5753), (-0.05244, 0.09228, -0.5853), (-0.05244, 0.09228, -0.5753), (-0.04072, 0.09714, -0.5853), (-0.02899, 0.09228, -0.5853), (-0.02413, 0.08055, -0.5853), (-0.02899, 0.06883, -0.5853), (-0.04072, 0.06397, -0.5853), (-0.05244, 0.06883, -0.5853), (-0.0573, 0.08055, -0.5853), (-0.05244, 0.09228, -0.5853), (-0.04072, -0.3701, -0.5853), (-0.04072, -0.3701, -0.5753), (-0.02899, -0.3749, -0.5853), (-0.02899, -0.3749, -0.5753), (-0.02413, -0.3866, -0.5853), (-0.02413, -0.3866, -0.5753), (-0.02899, -0.3984, -0.5853), (-0.02899, -0.3984, -0.5753), (-0.04072, -0.4032, -0.5853), (-0.04072, -0.4032, -0.5753), (-0.05244, -0.3984, -0.5853), (-0.05244, -0.3984, -0.5753), (-0.0573, -0.3866, -0.5853), (-0.0573, -0.3866, -0.5753), (-0.05244, -0.3749, -0.5853), (-0.05244, -0.3749, -0.5753), (-0.04072, -0.3701, -0.5853), (-0.02899, -0.3749, -0.5853), (-0.02413, -0.3866, -0.5853), (-0.02899, -0.3984, -0.5853), (-0.04072, -0.4032, -0.5853), (-0.05244, -0.3984, -0.5853), (-0.0573, -0.3866, -0.5853), (-0.05244, -0.3749, -0.5853), (0.3646, -0.453, -0.1118), (0.3662, -0.4514, -0.1118), (0.3694, -0.4546, -0.1085), (0.3678, -0.4562, -0.1085), (0.3734, -0.4585, -0.1085), (0.3717, -0.4601, -0.1085), (0.3749, -0.4633, -0.1118), (0.3766, -0.4617, -0.1118), (0.3761, -0.4645, -0.1171), (0.3778, -0.4629, -0.1171), (0.3766, -0.4617, -0.1224), (0.3749, -0.4633, -0.1224), (0.3717, -0.4601, -0.1256), (0.3734, -0.4585, -0.1256), (0.3678, -0.4562, -0.1256), (0.3694, -0.4546, -0.1256), (0.3646, -0.453, -0.1224), (0.3662, -0.4514, -0.1224), (0.365, -0.4502, -0.1171), (0.3634, -0.4518, -0.1171), (0.07737, -0.4514, -0.1118), (0.07899, -0.453, -0.1118), (0.07581, -0.4562, -0.1085), (0.07418, -0.4546, -0.1085), (0.07187, -0.4601, -0.1085), (0.07023, -0.4585, -0.1085), (0.06705, -0.4617, -0.1118), (0.06869, -0.4633, -0.1118), (0.06583, -0.4629, -0.1171), (0.06748, -0.4645, -0.1171), (0.06869, -0.4633, -0.1224), (0.06705, -0.4617, -0.1224), (0.07023, -0.4585, -0.1256), (0.07187, -0.4601, -0.1256), (0.07418, -0.4546, -0.1256), (0.07581, -0.4562, -0.1256), (0.07737, -0.4514, -0.1224), (0.07899, -0.453, -0.1224), (0.0802, -0.4518, -0.1171), (0.07859, -0.4502, -0.1171), (0.3646, -0.453, -0.2509), (0.3662, -0.4514, -0.2509), (0.3694, -0.4546, -0.2476), (0.3678, -0.4562, -0.2476), (0.3734, -0.4585, -0.2476), (0.3717, -0.4601, -0.2476), (0.3749, -0.4633, -0.2509), (0.3766, -0.4617, -0.2509), (0.3761, -0.4645, -0.2562), (0.3778, -0.4629, -0.2562), (0.3766, -0.4617, -0.2615), (0.3749, -0.4633, -0.2615), (0.3717, -0.4601, -0.2648), (0.3734, -0.4585, -0.2648), (0.3678, -0.4562, -0.2648), (0.3694, -0.4546, -0.2648), (0.3646, -0.453, -0.2615), (0.3662, -0.4514, -0.2615), (0.365, -0.4502, -0.2562), (0.3634, -0.4518, -0.2562), (0.07737, -0.4514, -0.2509), (0.07899, -0.453, -0.2509), (0.07581, -0.4562, -0.2476), (0.07418, -0.4546, -0.2476), (0.07187, -0.4601, -0.2476), (0.07023, -0.4585, -0.2476), (0.06705, -0.4617, -0.2509), (0.06869, -0.4633, -0.2509), (0.06583, -0.4629, -0.2562), (0.06748, -0.4645, -0.2562), (0.06869, -0.4633, -0.2615), (0.06705, -0.4617, -0.2615), (0.07023, -0.4585, -0.2648), (0.07187, -0.4601, -0.2648), (0.07418, -0.4546, -0.2648), (0.07581, -0.4562, -0.2648), (0.07737, -0.4514, -0.2615), (0.07899, -0.453, -0.2615), (0.0802, -0.4518, -0.2562), (0.07859, -0.4502, -0.2562)], [], [(0, 1, 3, 2), (2, 3, 5, 4), (4, 5, 7, 6), (6, 7, 9, 8), (8, 9, 11, 10), (10, 11, 13, 12), (12, 13, 15, 14), (14, 15, 1, 0), (16, 17, 19, 18), (18, 19, 21, 20), (20, 21, 23, 22), (22, 23, 25, 24), (24, 25, 27, 26), (26, 27, 29, 28), (28, 29, 31, 30), (30, 31, 17, 16), (32, 33, 35, 34), (34, 35, 37, 36), (36, 37, 39, 38), (38, 39, 41, 40), (40, 41, 43, 42), (42, 43, 45, 44), (44, 45, 47, 46), (46, 47, 33, 32), (48, 49, 51, 50), (50, 51, 53, 52), (52, 53, 55, 54), (54, 55, 57, 56), (56, 57, 59, 58), (58, 59, 61, 60), (60, 61, 63, 62), (62, 63, 49, 48), (299, 318, 320, 301), (308, 329, 331, 310), (310, 331, 333, 312), (302, 323, 325, 304), (307, 326, 329, 308), (304, 325, 326, 307), (315, 334, 317, 296), (312, 333, 334, 315), (300, 71, 72, 298), (313, 314, 64, 65), (296, 317, 318, 299), (309, 67, 68, 306), (311, 66, 67, 309), (298, 72, 73, 297), (319, 316, 83, 82), (306, 68, 69, 305), (303, 70, 71, 300), (301, 320, 323, 302), (313, 65, 66, 311), (322, 321, 81, 80), (332, 330, 76, 75), (332, 75, 74, 335), (327, 324, 79, 78), (330, 328, 77, 76), (328, 327, 78, 77), (321, 319, 82, 81), (84, 354, 337, 93), (74, 83, 316, 335), (324, 322, 80, 79), (305, 69, 70, 303), (339, 358, 360, 341), (348, 369, 371, 350), (350, 371, 373, 352), (342, 363, 365, 344), (347, 366, 369, 348), (344, 365, 366, 347), (355, 374, 357, 336), (352, 373, 374, 355), (340, 91, 92, 338), (353, 354, 84, 85), (336, 357, 358, 339), (349, 87, 88, 346), (351, 86, 87, 349), (338, 92, 93, 337), (359, 356, 103, 102), (346, 88, 89, 345), (343, 90, 91, 340), (341, 360, 363, 342), (353, 85, 86, 351), (362, 361, 101, 100), (372, 370, 96, 95), (372, 95, 94, 375), (367, 364, 99, 98), (370, 368, 97, 96), (368, 367, 98, 97), (361, 359, 102, 101), (94, 103, 356, 375), (364, 362, 100, 99), (345, 89, 90, 343), (104, 105, 107, 106), (106, 107, 109, 108), (108, 109, 111, 110), (110, 111, 113, 112), (112, 113, 115, 114), (114, 115, 117, 116), (116, 117, 119, 118), (118, 119, 105, 104), (120, 121, 123, 122), (122, 123, 125, 124), (124, 125, 127, 126), (126, 127, 129, 128), (128, 129, 131, 130), (130, 131, 133, 132), (132, 133, 135, 134), (134, 135, 121, 120), (136, 137, 139, 138), (138, 139, 141, 140), (140, 141, 143, 142), (142, 143, 145, 144), (144, 145, 147, 146), (146, 147, 149, 148), (148, 149, 151, 150), (150, 151, 137, 136), (152, 153, 155, 154), (154, 155, 157, 156), (156, 157, 159, 158), (158, 159, 161, 160), (160, 161, 163, 162), (162, 163, 165, 164), (164, 165, 167, 166), (166, 167, 153, 152), (168, 169, 171, 170), (170, 171, 173, 172), (172, 173, 175, 174), (174, 175, 177, 176), (176, 177, 179, 178), (178, 179, 181, 180), (180, 181, 183, 182), (182, 183, 169, 168), (184, 185, 187, 186), (186, 187, 189, 188), (188, 189, 191, 190), (190, 191, 193, 192), (192, 193, 195, 194), (194, 195, 197, 196), (196, 197, 199, 198), (198, 199, 185, 184), (200, 201, 203, 202), (202, 203, 205, 204), (204, 205, 207, 206), (206, 207, 209, 208), (208, 209, 211, 210), (210, 211, 213, 212), (212, 213, 215, 214), (214, 215, 201, 200), (212, 214, 223, 222), (202, 204, 218, 217), (208, 210, 221, 220), (214, 200, 216, 223), (200, 202, 217, 216), (204, 206, 219, 218), (210, 212, 222, 221), (206, 208, 220, 219), (224, 225, 227, 226), (226, 227, 229, 228), (228, 229, 231, 230), (230, 231, 233, 232), (232, 233, 235, 234), (234, 235, 237, 236), (236, 237, 239, 238), (238, 239, 225, 224), (236, 238, 247, 246), (226, 228, 242, 241), (232, 234, 245, 244), (238, 224, 240, 247), (224, 226, 241, 240), (228, 230, 243, 242), (234, 236, 246, 245), (230, 232, 244, 243), (248, 249, 251, 250), (250, 251, 253, 252), (252, 253, 255, 254), (254, 255, 257, 256), (256, 257, 259, 258), (258, 259, 261, 260), (260, 261, 263, 262), (262, 263, 249, 248), (260, 262, 271, 270), (250, 252, 266, 265), (256, 258, 269, 268), (262, 248, 264, 271), (248, 250, 265, 264), (252, 254, 267, 266), (258, 260, 270, 269), (254, 256, 268, 267), (272, 273, 275, 274), (274, 275, 277, 276), (276, 277, 279, 278), (278, 279, 281, 280), (280, 281, 283, 282), (282, 283, 285, 284), (284, 285, 287, 286), (286, 287, 273, 272), (284, 286, 295, 294), (274, 276, 290, 289), (280, 282, 293, 292), (286, 272, 288, 295), (272, 274, 289, 288), (276, 278, 291, 290), (282, 284, 294, 293), (278, 280, 292, 291), (301, 302, 303, 300), (307, 308, 309, 306), (302, 304, 305, 303), (299, 301, 300, 298), (304, 307, 306, 305), (315, 296, 297, 314), (308, 310, 311, 309), (296, 299, 298, 297), (310, 312, 313, 311), (312, 315, 314, 313), (321, 322, 323, 320), (327, 328, 329, 326), (322, 324, 325, 323), (319, 321, 320, 318), (324, 327, 326, 325), (335, 316, 317, 334), (328, 330, 331, 329), (316, 319, 318, 317), (330, 332, 333, 331), (332, 335, 334, 333), (341, 342, 343, 340), (347, 348, 349, 346), (342, 344, 345, 343), (339, 341, 340, 338), (344, 347, 346, 345), (355, 336, 337, 354), (348, 350, 351, 349), (336, 339, 338, 337), (350, 352, 353, 351), (352, 355, 354, 353), (361, 362, 363, 360), (367, 368, 369, 366), (362, 364, 365, 363), (359, 361, 360, 358), (364, 367, 366, 365), (375, 356, 357, 374), (368, 370, 371, 369), (356, 359, 358, 357), (370, 372, 373, 371), (372, 375, 374, 373), (64, 314, 297, 73)])
me_desk_mp.polygons.foreach_set('use_smooth', [True] * 244)
me_desk_mp.materials.append(mat_material_006)
me_desk_mp.use_remesh_preserve_volume = False
me_desk_mp.use_remesh_preserve_attributes = False
me_desk_mp.use_mirror_vertex_groups = False
me_desk_mp.update()

# ---- objects
ob_plane_001 = bpy.data.objects.new('Plane.001', me_plane_015)
ob_cylinder_013 = bpy.data.objects.new('Cylinder.013', me_cylinder_013)
ob_cylinder_012 = bpy.data.objects.new('Cylinder.012', me_cylinder_013)
ob_cylinder_011 = bpy.data.objects.new('Cylinder.011', me_cylinder_013)
ob_cylinder_010 = bpy.data.objects.new('Cylinder.010', me_cylinder_013)
ob_hemi = bpy.data.objects.new('Hemi', light_hemi)
ob_beziercurve_000 = bpy.data.objects.new('BezierCurve.000', me_mesh)
ob_beziercurve_001 = bpy.data.objects.new('BezierCurve.001', me_mesh)
ob_cylinder_009 = bpy.data.objects.new('Cylinder.009', me_cylinder_002)
ob_cylinder_008 = bpy.data.objects.new('Cylinder.008', me_cylinder_002)
ob_cylinder_007 = bpy.data.objects.new('Cylinder.007', me_cylinder_002)
ob_cylinder_006 = bpy.data.objects.new('Cylinder.006', me_cylinder_002)
ob_cylinder_005 = bpy.data.objects.new('Cylinder.005', me_cylinder_001)
ob_cylinder_004 = bpy.data.objects.new('Cylinder.004', me_cylinder_001)
ob_cylinder_003 = bpy.data.objects.new('Cylinder.003', me_cylinder)
ob_cylinder_002 = bpy.data.objects.new('Cylinder.002', me_cylinder)
ob_cylinder_001 = bpy.data.objects.new('Cylinder.001', me_cylinder)
ob_cylinder = bpy.data.objects.new('Cylinder', me_cylinder)
ob_plane = bpy.data.objects.new('Plane', me_plane)
ob_plane_013 = bpy.data.objects.new('Plane.013', me_plane_014)
ob_cylinder_017 = bpy.data.objects.new('Cylinder.017', me_cylinder_008)
ob_desk = bpy.data.objects.new('desk', me_desk)
ob_desk_mp = bpy.data.objects.new('desk_mp', me_desk_mp)
ob_hemi_001 = bpy.data.objects.new('Hemi.001', light_hemi_002)

# ---- transforms, parenting, visibility, modifiers, constraints
ob_plane_001.location = (0.0, 0.0, 0.75)
ob_plane_001.lineart.crease_threshold = 0.0
_m = ob_plane_001.modifiers.new('EdgeSplit', 'EDGE_SPLIT')
ob_cylinder_013.location = (0.2452, 0.8245, 0.6773)
ob_cylinder_013.scale = (0.02317, 0.02317, 0.02529)
ob_cylinder_013.hide_render = True
ob_cylinder_013.lineart.crease_threshold = 0.0
_m = ob_cylinder_013.modifiers.new('Subsurf', 'SUBSURF')
_m.uv_smooth = 'PRESERVE_CORNERS'
_m.quality = 2
_m.show_only_control_edges = False
ob_cylinder_012.location = (-0.359, 0.8245, 0.6773)
ob_cylinder_012.scale = (0.02317, 0.02317, 0.02529)
ob_cylinder_012.hide_render = True
ob_cylinder_012.lineart.crease_threshold = 0.0
_m = ob_cylinder_012.modifiers.new('Subsurf', 'SUBSURF')
_m.uv_smooth = 'PRESERVE_CORNERS'
_m.quality = 2
_m.show_only_control_edges = False
ob_cylinder_011.location = (-0.359, 0.4981, 0.6773)
ob_cylinder_011.scale = (0.02317, 0.02317, 0.02529)
ob_cylinder_011.hide_render = True
ob_cylinder_011.lineart.crease_threshold = 0.0
_m = ob_cylinder_011.modifiers.new('Subsurf', 'SUBSURF')
_m.uv_smooth = 'PRESERVE_CORNERS'
_m.quality = 2
_m.show_only_control_edges = False
ob_cylinder_010.location = (0.2452, 0.4981, 0.6773)
ob_cylinder_010.scale = (0.02317, 0.02317, 0.02529)
ob_cylinder_010.hide_render = True
ob_cylinder_010.lineart.crease_threshold = 0.0
_m = ob_cylinder_010.modifiers.new('Subsurf', 'SUBSURF')
_m.uv_smooth = 'PRESERVE_CORNERS'
_m.quality = 2
_m.show_only_control_edges = False
ob_hemi.location = (1.359, -0.3016, 2.284)
ob_hemi.rotation_euler = (0.3644, 0.6259, -0.01516)
ob_hemi.lineart.crease_threshold = 0.0
ob_beziercurve_000.location = (0.65, 0.4, 0.4582)
ob_beziercurve_000.hide_render = True
ob_beziercurve_000.lineart.crease_threshold = 0.0
_m = ob_beziercurve_000.modifiers.new('Mirror', 'MIRROR')
_m.use_clip = True
ob_beziercurve_001.location = (0.65, 0.4, 0.3191)
ob_beziercurve_001.hide_render = True
ob_beziercurve_001.lineart.crease_threshold = 0.0
_m = ob_beziercurve_001.modifiers.new('Mirror', 'MIRROR')
_m.use_clip = True
ob_cylinder_009.location = (0.3875, 0.4501, 0.0)
ob_cylinder_009.scale = (0.01658, 0.01658, 0.02529)
ob_cylinder_009.hide_render = True
ob_cylinder_009.lineart.crease_threshold = 0.0
_m = ob_cylinder_009.modifiers.new('Subsurf', 'SUBSURF')
_m.uv_smooth = 'PRESERVE_CORNERS'
_m.quality = 2
_m.show_only_control_edges = False
ob_cylinder_008.location = (0.3875, 0.9173, 0.0)
ob_cylinder_008.scale = (0.01658, 0.01658, 0.02529)
ob_cylinder_008.hide_render = True
ob_cylinder_008.lineart.crease_threshold = 0.0
_m = ob_cylinder_008.modifiers.new('Subsurf', 'SUBSURF')
_m.uv_smooth = 'PRESERVE_CORNERS'
_m.quality = 2
_m.show_only_control_edges = False
ob_cylinder_007.location = (0.9175, 0.9173, 0.0)
ob_cylinder_007.scale = (0.01658, 0.01658, 0.02529)
ob_cylinder_007.hide_render = True
ob_cylinder_007.lineart.crease_threshold = 0.0
_m = ob_cylinder_007.modifiers.new('Subsurf', 'SUBSURF')
_m.uv_smooth = 'PRESERVE_CORNERS'
_m.quality = 2
_m.show_only_control_edges = False
ob_cylinder_006.location = (0.9175, 0.4501, 0.0)
ob_cylinder_006.scale = (0.01658, 0.01658, 0.02529)
ob_cylinder_006.hide_render = True
ob_cylinder_006.lineart.crease_threshold = 0.0
_m = ob_cylinder_006.modifiers.new('Subsurf', 'SUBSURF')
_m.uv_smooth = 'PRESERVE_CORNERS'
_m.quality = 2
_m.show_only_control_edges = False
ob_cylinder_005.location = (-0.3981, -0.7756, 0.0)
ob_cylinder_005.scale = (0.02317, 0.02317, 0.02529)
ob_cylinder_005.hide_render = True
ob_cylinder_005.lineart.crease_threshold = 0.0
_m = ob_cylinder_005.modifiers.new('Subsurf', 'SUBSURF')
_m.uv_smooth = 'PRESERVE_CORNERS'
_m.quality = 2
_m.show_only_control_edges = False
ob_cylinder_004.location = (0.3082, -0.7756, 0.0)
ob_cylinder_004.scale = (0.02317, 0.02317, 0.02529)
ob_cylinder_004.hide_render = True
ob_cylinder_004.lineart.crease_threshold = 0.0
_m = ob_cylinder_004.modifiers.new('Subsurf', 'SUBSURF')
_m.uv_smooth = 'PRESERVE_CORNERS'
_m.quality = 2
_m.show_only_control_edges = False
ob_cylinder_003.location = (0.4282, 0.5133, 0.5753)
ob_cylinder_003.scale = (0.02317, 0.02317, 0.02529)
ob_cylinder_003.hide_render = True
ob_cylinder_003.lineart.crease_threshold = 0.0
_m = ob_cylinder_003.modifiers.new('Subsurf', 'SUBSURF')
_m.uv_smooth = 'PRESERVE_CORNERS'
_m.quality = 2
_m.show_only_control_edges = False
ob_cylinder_002.location = (0.4282, 0.8367, 0.5753)
ob_cylinder_002.scale = (0.02317, 0.02317, 0.02529)
ob_cylinder_002.hide_render = True
ob_cylinder_002.lineart.crease_threshold = 0.0
_m = ob_cylinder_002.modifiers.new('Subsurf', 'SUBSURF')
_m.uv_smooth = 'PRESERVE_CORNERS'
_m.quality = 2
_m.show_only_control_edges = False
ob_cylinder_001.location = (0.8718, 0.8367, 0.5753)
ob_cylinder_001.scale = (0.02317, 0.02317, 0.02529)
ob_cylinder_001.hide_render = True
ob_cylinder_001.lineart.crease_threshold = 0.0
_m = ob_cylinder_001.modifiers.new('Subsurf', 'SUBSURF')
_m.uv_smooth = 'PRESERVE_CORNERS'
_m.quality = 2
_m.show_only_control_edges = False
ob_cylinder.location = (0.8718, 0.5133, 0.5753)
ob_cylinder.scale = (0.02317, 0.02317, 0.02529)
ob_cylinder.hide_render = True
ob_cylinder.lineart.crease_threshold = 0.0
_m = ob_cylinder.modifiers.new('Subsurf', 'SUBSURF')
_m.uv_smooth = 'PRESERVE_CORNERS'
_m.quality = 2
_m.show_only_control_edges = False
ob_plane.location = (0.0, 0.0, 0.75)
ob_plane.lineart.crease_threshold = 0.0
_m = ob_plane.modifiers.new('Bevel', 'BEVEL')
_m.show_render = False
_m.width = 0.016
_m.width_pct = 0.016
_m.segments = 4
_m.limit_method = 'NONE'
_m.spread = 0.0
_m = ob_plane.modifiers.new('EdgeSplit', 'EDGE_SPLIT')
ob_plane_013.location = (0.0, 0.0, 0.75)
ob_plane_013.lineart.crease_threshold = 0.0
ob_cylinder_017.location = (0.4282, 0.8367, 0.5753)
ob_cylinder_017.lineart.crease_threshold = 0.0
ob_desk.location = (0.0, 0.0, 0.75)
ob_desk.lineart.crease_threshold = 0.0
_m = ob_desk.modifiers.new('EdgeSplit', 'EDGE_SPLIT')
_m.split_angle = 1.461
ob_desk_mp.parent = ob_desk
ob_desk_mp.matrix_parent_inverse = Matrix(((1.0, 0.0, 0.0, 0.0), (0.0, 1.0, 0.0, 0.0), (0.0, 0.0, 1.0, -0.75), (0.0, 0.0, 0.0, 1.0)))
ob_desk_mp.location = (0.4282, 0.8367, 0.5753)
ob_desk_mp.lineart.crease_threshold = 0.0
ob_hemi_001.location = (0.5719, -0.2969, 1.444)
ob_hemi_001.rotation_euler = (0.7643, 0.1257, 0.4397)
ob_hemi_001.lineart.crease_threshold = 0.0

# ---- collection membership
col_collection_1.objects.link(ob_plane_001)
col_collection_1.objects.link(ob_cylinder_013)
col_collection_1.objects.link(ob_cylinder_012)
col_collection_1.objects.link(ob_cylinder_011)
col_collection_1.objects.link(ob_cylinder_010)
col_collection_1.objects.link(ob_hemi)
col_collection_1.objects.link(ob_beziercurve_000)
col_collection_1.objects.link(ob_beziercurve_001)
col_collection_1.objects.link(ob_cylinder_009)
col_collection_1.objects.link(ob_cylinder_008)
col_collection_1.objects.link(ob_cylinder_007)
col_collection_1.objects.link(ob_cylinder_006)
col_collection_1.objects.link(ob_cylinder_005)
col_collection_1.objects.link(ob_cylinder_004)
col_collection_1.objects.link(ob_cylinder_003)
col_collection_1.objects.link(ob_cylinder_002)
col_collection_1.objects.link(ob_cylinder_001)
col_collection_1.objects.link(ob_cylinder)
col_collection_1.objects.link(ob_plane)
col_collection_2.objects.link(ob_plane_013)
col_collection_2.objects.link(ob_cylinder_017)
col_collection_3.objects.link(ob_desk)
col_collection_3.objects.link(ob_desk_mp)
col_collection_3.objects.link(ob_hemi_001)

# ---- scene / render settings (as saved in the file)
scene.frame_start = 1; scene.frame_end = 250; scene.frame_set(33)
scene.render.engine = 'BLENDER_EEVEE_NEXT'
scene.render.resolution_percentage = 50
scene.render.dither_intensity = 0.0
scene.render.bake_margin = 64
scene.cycles.use_denoising = False
scene.cycles.samples = 128
scene.cycles.sampling_pattern = 'TABULATED_SOBOL'
scene.cycles.light_sampling_threshold = 0.0
scene.cycles.use_adaptive_sampling = False
scene.cycles.use_light_tree = False
scene.cycles.blur_glossy = 0.0
scene.cycles.sample_clamp_indirect = 0.0
scene.view_settings.view_transform = 'Standard'
bpy.context.view_layer.update()

# ---- added for rendering (the .blend has no active camera): camera
cam_auto = bpy.data.cameras.new('AutoCamera')
cam_auto.lens = 50.0
cam_auto.sensor_width = 36.0
cam_auto.clip_end = 1000.0
ob_auto_camera = bpy.data.objects.new('AutoCamera', cam_auto)
scene.collection.objects.link(ob_auto_camera)
ob_auto_camera.location = (3.33272, -4.25666, 2.65094)
ob_auto_camera.rotation_euler = (1.09748, -7.21219e-08, 0.694738)
scene.camera = ob_auto_camera
bpy.context.view_layer.update()

